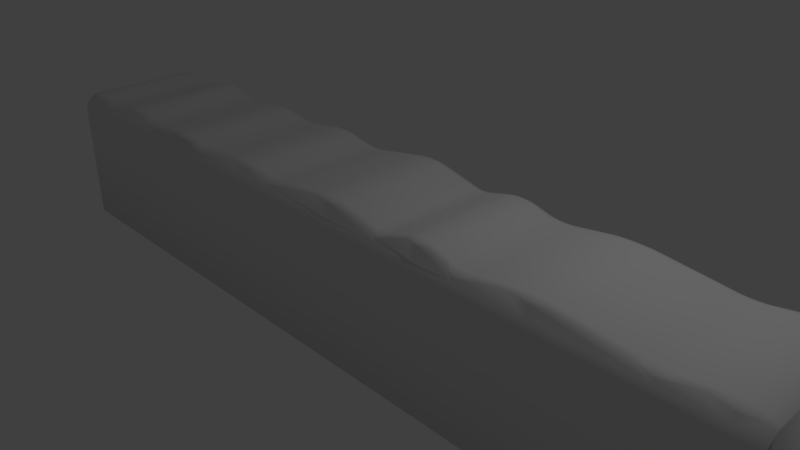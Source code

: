 # Source: Hedge2.blend  (saved by Blender 2.79.0; exported with 4.5.12 LTS)
import bpy
from mathutils import Matrix  # noqa: F401  (used for matrix-valued properties, if any)

bpy.ops.wm.read_factory_settings(use_empty=True)
scene = bpy.context.scene
scene.name = 'Scene'

# ---- collections
col_collection_1 = bpy.data.collections.new('Collection 1'); scene.collection.children.link(col_collection_1)

# ---- materials (node trees are filled in below, after node groups)
mat_material = bpy.data.materials.new('Material')
mat_material.alpha_threshold = 0.0
mat_material.use_transparent_shadow = False
mat_material.roughness = 0.5
mat_material.line_color = (0.0, 0.0, 0.0, 1.0)

# ---- material node trees

# ---- world
world_world = bpy.data.worlds.new('World'); scene.world = world_world
world_world.color = (0.05088, 0.05088, 0.05088)
world_world.use_sun_shadow = False
world_world.sun_shadow_jitter_overblur = 0.0
world_world.cycles.sampling_method = 'MANUAL'

# ---- cameras
cam_camera = bpy.data.cameras.new('Camera')
cam_camera.clip_end = 100.0
cam_camera.lens = 35.0
cam_camera.sensor_width = 32.0
cam_camera.sensor_height = 18.0
cam_camera.ortho_scale = 7.314
cam_camera.dof.focus_distance = 0.0
cam_camera.dof.aperture_fstop = 128.0

# ---- lights
light_lamp = bpy.data.lights.new('Lamp', 'POINT')
light_lamp.transmission_factor = 0.0
light_lamp.cutoff_distance = 30.0
light_lamp.energy = 100.0
light_lamp.shadow_buffer_clip_start = 1.001
light_lamp.shadow_soft_size = 0.1
light_lamp.shadow_maximum_resolution = 0.006
light_lamp.use_absolute_resolution = True

# ---- meshes
me_cube = bpy.data.meshes.new('Cube')
me_cube.from_pydata([(1.0, 1.0, -1.0), (1.0, -1.0, -1.0), (-1.0, -1.0, -1.0), (-1.0, 1.0, -1.0), (1.0, 1.0, 0.7661), (1.0, 0.7661, 1.0), (1.0, 0.9822, 0.8556), (1.0, 0.9315, 0.9315), (1.0, 0.8556, 0.9822), (-1.0, 0.7661, 1.0), (-1.0, 1.0, 0.7661), (-1.0, 0.8556, 0.9822), (-1.0, 0.9315, 0.9315), (-1.0, 0.9822, 0.8556), (1.0, -0.7652, 1.0), (1.0, -1.0, 0.7652), (1.0, -0.8551, 0.9821), (1.0, -0.9312, 0.9312), (1.0, -0.9821, 0.8551), (-1.0, -1.0, 0.7652), (-1.0, -0.7652, 1.0), (-1.0, -0.9821, 0.8551), (-1.0, -0.9312, 0.9312), (-1.0, -0.8551, 0.9821), (0.9456, 1.0, -1.0), (0.9456, -1.0, -1.0), (0.9456, 1.0, 0.7661), (0.9456, 0.9822, 0.8556), (0.9456, 0.9315, 0.9315), (0.9456, -0.9312, 0.9312), (0.9456, -0.9821, 0.8551), (0.9456, -1.0, 0.7652), (0.8169, 1.0, -1.0), (0.8169, -1.0, -1.0), (0.8169, 1.0, 0.7661), (0.8169, 0.9822, 0.8556), (0.8169, 0.9315, 0.9315), (0.8169, -0.9312, 0.9312), (0.8169, -0.9821, 0.8551), (0.8169, -1.0, 0.7652), (0.5749, 1.0, -1.0), (0.5749, -1.0, -1.0), (0.5749, 1.0, 0.7661), (0.5749, 0.9822, 0.8556), (0.5749, 0.9315, 0.9315), (0.5749, -0.9312, 0.9312), (0.5749, -0.9821, 0.8551), (0.5749, -1.0, 0.7652), (0.4078, 1.0, -1.0), (0.4078, -1.0, -1.0), (0.4078, 1.0, 0.7661), (0.4078, 0.9822, 0.8556), (0.4078, 0.9315, 0.9315), (0.4078, -0.9312, 0.9312), (0.4078, -0.9821, 0.8551), (0.4078, -1.0, 0.7652), (0.3095, 1.0, -1.0), (0.3095, -1.0, -1.0), (0.3095, 1.0, 0.7661), (0.3095, 0.9822, 0.8556), (0.3095, 0.9315, 0.9315), (0.3095, -0.9312, 0.9312), (0.3095, -0.9821, 0.8551), (0.3095, -1.0, 0.7652), (0.2029, 1.0, -1.0), (0.2029, -1.0, -1.0), (0.2029, 1.0, 0.7661), (0.2029, 0.9822, 0.8556), (0.2029, 0.9315, 0.9315), (0.2029, -0.9312, 0.9312), (0.2029, -0.9821, 0.8551), (0.2029, -1.0, 0.7652), (0.0542, 1.0, -1.0), (0.0542, -1.0, -1.0), (0.0542, 1.0, 0.7661), (0.0542, 0.9822, 0.8556), (0.0542, 0.9315, 0.9315), (0.0542, -0.9312, 0.9312), (0.0542, -0.9821, 0.8551), (0.0542, -1.0, 0.7652), (-0.1477, 1.0, -1.0), (-0.1477, -1.0, -1.0), (-0.1477, 1.0, 0.7661), (-0.1477, 0.9822, 0.8556), (-0.1477, 0.9315, 0.9315), (-0.1477, -0.9312, 0.9312), (-0.1477, -0.9821, 0.8551), (-0.1477, -1.0, 0.7652), (-0.2598, 1.0, -1.0), (-0.2598, -1.0, -1.0), (-0.2598, 1.0, 0.7661), (-0.2598, 0.9822, 0.8556), (-0.2598, 0.9315, 0.9315), (-0.2598, -0.9312, 0.9312), (-0.2598, -0.9821, 0.8551), (-0.2598, -1.0, 0.7652), (-0.4045, 1.0, -1.0), (-0.4045, -1.0, -1.0), (-0.4045, 1.0, 0.7661), (-0.4045, 0.9822, 0.8556), (-0.4045, 0.9315, 0.9315), (-0.4045, -0.9312, 0.9312), (-0.4045, -0.9821, 0.8551), (-0.4045, -1.0, 0.7652), (-0.502, 1.0, -1.0), (-0.502, -1.0, -1.0), (-0.502, 1.0, 0.7661), (-0.502, 0.9822, 0.8556), (-0.502, 0.9315, 0.9315), (-0.502, -0.9312, 0.9312), (-0.502, -0.9821, 0.8551), (-0.502, -1.0, 0.7652), (-0.6554, 1.0, -1.0), (-0.6554, -1.0, -1.0), (-0.6554, 1.0, 0.7661), (-0.6554, 0.9822, 0.8556), (-0.6554, 0.9315, 0.9315), (-0.6554, -0.9312, 0.9312), (-0.6554, -0.9821, 0.8551), (-0.6554, -1.0, 0.7652), (-0.7463, 1.0, -1.0), (-0.7463, -1.0, -1.0), (-0.7463, 1.0, 0.7661), (-0.7463, 0.9822, 0.8556), (-0.7463, 0.9315, 0.9315), (-0.7463, -0.9312, 0.9312), (-0.7463, -0.9821, 0.8551), (-0.7463, -1.0, 0.7652), (-0.8654, 1.0, -1.0), (-0.8654, -1.0, -1.0), (-0.8654, 1.0, 0.7661), (-0.8654, 0.9822, 0.8556), (-0.8654, 0.9315, 0.9315), (-0.8654, -0.9312, 0.9312), (-0.8654, -0.9821, 0.8551), (-0.8654, -1.0, 0.7652), (-0.9574, 1.0, -1.0), (-0.9574, -1.0, -1.0), (-0.9574, 1.0, 0.7661), (-0.9574, 0.9822, 0.8556), (-0.9574, 0.9315, 0.9315), (-0.9574, -0.9312, 0.9312), (-0.9574, -0.9821, 0.8551), (-0.9574, -1.0, 0.7652), (0.8885, 0.8556, 1.044), (0.9793, 0.8556, 1.027), (0.9456, 0.8883, 1.027), (0.9003, 0.8556, 1.053), (0.9129, 0.8556, 1.059), (0.9259, 0.8556, 1.062), (0.9388, 0.8556, 1.061), (0.951, 0.8556, 1.057), (0.9621, 0.8556, 1.05), (0.9716, 0.8556, 1.04), (0.8885, 0.7661, 1.062), (0.9793, 0.7661, 1.044), (0.9003, 0.7661, 1.071), (0.9129, 0.7661, 1.077), (0.9259, 0.7661, 1.08), (0.9388, 0.7661, 1.079), (0.951, 0.7661, 1.075), (0.9621, 0.7661, 1.068), (0.9716, 0.7661, 1.057), (0.981, -0.7652, 1.038), (0.8853, -0.7652, 1.058), (0.9729, -0.7652, 1.051), (0.9629, -0.7652, 1.062), (0.9512, -0.7652, 1.069), (0.9383, -0.7652, 1.074), (0.9248, -0.7652, 1.075), (0.9111, -0.7652, 1.072), (0.8977, -0.7652, 1.067), (0.981, -0.8551, 1.02), (0.8853, -0.8551, 1.04), (0.9456, -0.8889, 1.02), (0.9729, -0.8551, 1.033), (0.9629, -0.8551, 1.044), (0.9512, -0.8551, 1.051), (0.9383, -0.8551, 1.056), (0.9248, -0.8551, 1.057), (0.9111, -0.8551, 1.055), (0.8977, -0.8551, 1.049), (0.8478, -0.7652, 1.026), (0.7821, -0.7652, 1.021), (0.8386, -0.7652, 1.02), (0.8277, -0.7652, 1.016), (0.8158, -0.7652, 1.014), (0.8036, -0.7652, 1.014), (0.7922, -0.7652, 1.016), (0.7826, 0.8556, 0.9965), (0.8462, 0.8556, 1.003), (0.8169, 0.8908, 0.9548), (0.7925, 0.8556, 0.9919), (0.8037, 0.8556, 0.9895), (0.8154, 0.8556, 0.9895), (0.8269, 0.8556, 0.9919), (0.8374, 0.8556, 0.9965), (0.7826, 0.7661, 1.014), (0.8462, 0.7661, 1.021), (0.7925, 0.7661, 1.01), (0.8037, 0.7661, 1.007), (0.8154, 0.7661, 1.007), (0.8269, 0.7661, 1.01), (0.8374, 0.7661, 1.014), (0.8478, -0.8551, 1.008), (0.7821, -0.8551, 1.003), (0.8169, -0.8887, 0.9597), (0.8386, -0.8551, 1.002), (0.8277, -0.8551, 0.9981), (0.8158, -0.8551, 0.9959), (0.8036, -0.8551, 0.9961), (0.7922, -0.8551, 0.9985), (0.6317, -0.7652, 1.111), (0.5247, -0.7652, 1.102), (0.6153, -0.7652, 1.118), (0.5966, -0.7652, 1.122), (0.5769, -0.7652, 1.122), (0.5574, -0.7652, 1.119), (0.5397, -0.7652, 1.112), (0.5248, 0.8556, 1.084), (0.631, 0.8556, 1.092), (0.5749, 0.8795, 1.066), (0.5396, 0.8556, 1.094), (0.5573, 0.8556, 1.101), (0.5766, 0.8556, 1.104), (0.5962, 0.8556, 1.104), (0.6147, 0.8556, 1.1), (0.5248, 0.7661, 1.102), (0.631, 0.7661, 1.11), (0.5396, 0.7661, 1.112), (0.5573, 0.7661, 1.119), (0.5766, 0.7661, 1.122), (0.5962, 0.7661, 1.122), (0.6147, 0.7661, 1.118), (0.6317, -0.8551, 1.093), (0.5247, -0.8551, 1.084), (0.5749, -0.879, 1.066), (0.6153, -0.8551, 1.1), (0.5966, -0.8551, 1.104), (0.5769, -0.8551, 1.104), (0.5574, -0.8551, 1.101), (0.5397, -0.8551, 1.094), (0.4446, -0.7652, 1.032), (0.385, -0.7652, 1.043), (0.4321, -0.7652, 1.024), (0.4186, -0.7652, 1.021), (0.4054, -0.7652, 1.024), (0.3938, -0.7652, 1.031), (0.3815, 0.8556, 1.023), (0.4446, 0.8556, 1.014), (0.4078, 0.8959, 0.9553), (0.3914, 0.8556, 1.012), (0.404, 0.8556, 1.005), (0.4179, 0.8556, 1.003), (0.4319, 0.8556, 1.006), (0.3815, 0.7661, 1.041), (0.4446, 0.7661, 1.032), (0.3914, 0.7661, 1.03), (0.404, 0.7661, 1.023), (0.4179, 0.7661, 1.021), (0.4319, 0.7661, 1.024), (0.4446, -0.8551, 1.014), (0.385, -0.8551, 1.025), (0.4078, -0.8953, 0.9552), (0.4321, -0.8551, 1.006), (0.4186, -0.8551, 1.004), (0.4054, -0.8551, 1.006), (0.3938, -0.8551, 1.013), (0.3393, -0.7652, 1.129), (0.2778, -0.7652, 1.13), (0.3285, -0.7652, 1.144), (0.3157, -0.7652, 1.152), (0.3021, -0.7652, 1.152), (0.289, -0.7652, 1.145), (0.2731, 0.8556, 1.083), (0.3439, 0.8556, 1.082), (0.3095, 0.8777, 1.076), (0.286, 0.8556, 1.097), (0.3011, 0.8556, 1.104), (0.3167, 0.8556, 1.103), (0.3315, 0.8556, 1.096), (0.2731, 0.7661, 1.101), (0.3439, 0.7661, 1.1), (0.286, 0.7661, 1.114), (0.3011, 0.7661, 1.121), (0.3167, 0.7661, 1.121), (0.3315, 0.7661, 1.114), (0.3393, -0.8551, 1.111), (0.2778, -0.8551, 1.112), (0.3095, -0.8744, 1.107), (0.3285, -0.8551, 1.126), (0.3157, -0.8551, 1.134), (0.3021, -0.8551, 1.134), (0.289, -0.8551, 1.127), (0.2184, -0.7652, 1.027), (0.1825, -0.7652, 1.024), (0.2109, -0.7652, 1.018), (0.2015, -0.7652, 1.015), (0.1915, -0.7652, 1.017), (0.1844, 0.8556, 1.007), (0.2207, 0.8556, 1.008), (0.2029, 0.8814, 0.965), (0.1928, 0.8556, 0.9996), (0.2027, 0.8556, 0.997), (0.2125, 0.8556, 0.9999), (0.1844, 0.7661, 1.025), (0.2207, 0.7661, 1.026), (0.1928, 0.7661, 1.017), (0.2027, 0.7661, 1.015), (0.2125, 0.7661, 1.018), (0.2184, -0.8551, 1.009), (0.1825, -0.8551, 1.006), (0.2029, -0.8808, 0.9649), (0.2109, -0.8551, 1.001), (0.2015, -0.8551, 0.9969), (0.1915, -0.8551, 0.9987), (0.09257, -0.7652, 1.127), (0.009629, -0.7652, 1.134), (0.06741, -0.7652, 1.144), (0.03705, -0.7652, 1.147), (0.01282, 0.8556, 1.142), (0.08896, 0.8556, 1.137), (0.0542, 0.8724, 1.128), (0.03817, 0.8556, 1.157), (0.06604, 0.8556, 1.155), (0.01282, 0.7661, 1.16), (0.08896, 0.7661, 1.154), (0.03817, 0.7661, 1.175), (0.06604, 0.7661, 1.172), (0.09257, -0.8551, 1.109), (0.009629, -0.8551, 1.116), (0.0542, -0.8739, 1.098), (0.06741, -0.8551, 1.126), (0.03705, -0.8551, 1.129), (-0.1187, -0.7652, 1.025), (-0.1761, -0.7652, 1.025), (-0.137, -0.7652, 1.016), (-0.158, -0.7652, 1.016), (-0.1729, 0.8556, 1.011), (-0.1208, 0.8556, 1.009), (-0.1477, 0.8871, 0.9612), (-0.1567, 0.8556, 1.0), (-0.1376, 0.8556, 0.9994), (-0.1729, 0.7661, 1.028), (-0.1208, 0.7661, 1.027), (-0.1567, 0.7661, 1.018), (-0.1376, 0.7661, 1.017), (-0.1187, -0.8551, 1.007), (-0.1761, -0.8551, 1.007), (-0.1477, -0.8865, 0.9611), (-0.137, -0.8551, 0.9978), (-0.158, -0.8551, 0.998), (-0.2228, -0.7652, 1.066), (-0.3005, -0.7652, 1.071), (-0.2401, -0.7652, 1.077), (-0.2609, -0.7652, 1.081), (-0.2821, -0.7652, 1.079), (-0.297, 0.8556, 1.076), (-0.227, 0.8556, 1.072), (-0.2598, 0.875, 1.063), (-0.2803, 0.8556, 1.086), (-0.2611, 0.8556, 1.088), (-0.2424, 0.8556, 1.083), (-0.297, 0.7661, 1.094), (-0.227, 0.7661, 1.089), (-0.2803, 0.7661, 1.103), (-0.2611, 0.7661, 1.106), (-0.2424, 0.7661, 1.101), (-0.2228, -0.8551, 1.049), (-0.3005, -0.8551, 1.053), (-0.2598, -0.8773, 1.037), (-0.2401, -0.8551, 1.059), (-0.2609, -0.8551, 1.064), (-0.2821, -0.8551, 1.062), (-0.3559, -0.7652, 1.033), (-0.4471, -0.7919, 1.038), (-0.3699, -0.7661, 1.026), (-0.3859, -0.7688, 1.022), (-0.4028, -0.773, 1.021), (-0.4193, -0.7786, 1.024), (-0.4345, -0.785, 1.029), (-0.4444, 0.8556, 1.023), (-0.3601, 0.8556, 1.021), (-0.4045, 0.9045, 0.9495), (-0.4326, 0.8556, 1.014), (-0.4185, 0.8556, 1.008), (-0.4032, 0.8556, 1.006), (-0.3876, 0.8556, 1.007), (-0.3729, 0.8556, 1.012), (-0.4444, 0.7661, 1.041), (-0.3601, 0.7661, 1.039), (-0.4326, 0.7661, 1.032), (-0.4185, 0.7661, 1.026), (-0.4032, 0.7661, 1.023), (-0.3876, 0.7661, 1.025), (-0.3729, 0.7661, 1.03), (-0.3559, -0.8551, 1.015), (-0.4471, -0.8818, 1.02), (-0.4045, -0.9039, 0.9495), (-0.3699, -0.856, 1.008), (-0.3859, -0.8586, 1.004), (-0.4028, -0.8629, 1.003), (-0.4193, -0.8684, 1.006), (-0.4345, -0.8749, 1.012), (-0.4766, -0.8104, 1.065), (-0.5348, -0.8144, 1.07), (-0.4864, -0.815, 1.071), (-0.4984, -0.8179, 1.075), (-0.5112, -0.8187, 1.076), (-0.5238, -0.8175, 1.075), (-0.5325, 0.8556, 1.062), (-0.4769, 0.8556, 1.057), (-0.502, 0.8722, 1.049), (-0.5218, 0.8556, 1.067), (-0.5097, 0.8556, 1.069), (-0.4974, 0.8556, 1.068), (-0.4861, 0.8556, 1.064), (-0.5325, 0.7661, 1.08), (-0.4769, 0.7661, 1.074), (-0.5218, 0.7661, 1.085), (-0.5097, 0.7661, 1.087), (-0.4974, 0.7661, 1.086), (-0.4861, 0.7661, 1.081), (-0.4766, -0.9003, 1.047), (-0.5348, -0.9043, 1.052), (-0.503, -0.9208, 1.034), (-0.4864, -0.9048, 1.053), (-0.4984, -0.9077, 1.057), (-0.5112, -0.9086, 1.058), (-0.5238, -0.9074, 1.057), (-0.6057, -0.7854, 1.029), (-0.6947, -0.7652, 1.043), (-0.6199, -0.7802, 1.023), (-0.6358, -0.7753, 1.02), (-0.6524, -0.7711, 1.021), (-0.6684, -0.7679, 1.026), (-0.6829, -0.7659, 1.033), (-0.6857, 0.8556, 1.032), (-0.6073, 0.8556, 1.014), (-0.6554, 0.9041, 0.9498), (-0.6762, 0.8556, 1.02), (-0.6641, 0.8556, 1.011), (-0.6502, 0.8556, 1.006), (-0.6354, 0.8556, 1.005), (-0.6208, 0.8556, 1.007), (-0.6857, 0.7661, 1.05), (-0.6073, 0.7661, 1.031), (-0.6762, 0.7661, 1.038), (-0.6641, 0.7661, 1.029), (-0.6502, 0.7661, 1.024), (-0.6354, 0.7661, 1.022), (-0.6208, 0.7661, 1.025), (-0.6057, -0.8753, 1.011), (-0.6947, -0.8551, 1.026), (-0.6554, -0.9035, 0.9497), (-0.6199, -0.8701, 1.005), (-0.6358, -0.8652, 1.002), (-0.6524, -0.861, 1.003), (-0.6684, -0.8578, 1.008), (-0.6829, -0.8557, 1.015), (-0.7222, -0.7652, 1.074), (-0.7737, -0.7652, 1.077), (-0.7335, -0.7652, 1.082), (-0.7473, -0.7652, 1.086), (-0.7614, -0.7652, 1.084), (-0.7685, 0.8556, 1.104), (-0.7278, 0.8556, 1.102), (-0.7463, 0.8682, 1.099), (-0.7586, 0.8556, 1.113), (-0.7474, 0.8556, 1.115), (-0.7365, 0.8556, 1.111), (-0.7685, 0.7661, 1.122), (-0.7278, 0.7661, 1.12), (-0.7586, 0.7661, 1.131), (-0.7474, 0.7661, 1.133), (-0.7365, 0.7661, 1.129), (-0.7222, -0.8551, 1.056), (-0.7737, -0.8551, 1.059), (-0.7463, -0.8711, 1.051), (-0.7335, -0.8551, 1.064), (-0.7473, -0.8551, 1.068), (-0.7614, -0.8551, 1.066), (-0.8302, -0.7652, 1.03), (-0.9023, -0.7864, 1.025), (-0.8429, -0.7662, 1.022), (-0.858, -0.7692, 1.017), (-0.8739, -0.7739, 1.016), (-0.8892, -0.7798, 1.019), (-0.8971, 0.8556, 1.014), (-0.8369, 0.8556, 1.018), (-0.8654, 0.8937, 0.9568), (-0.8859, 0.8556, 1.006), (-0.873, 0.8556, 1.002), (-0.8597, 0.8556, 1.003), (-0.8472, 0.8556, 1.009), (-0.8971, 0.7661, 1.031), (-0.8369, 0.7661, 1.036), (-0.8859, 0.7661, 1.023), (-0.873, 0.7661, 1.02), (-0.8597, 0.7661, 1.021), (-0.8472, 0.7661, 1.026), (-0.8302, -0.8551, 1.012), (-0.9023, -0.8762, 1.007), (-0.8654, -0.8931, 0.9567), (-0.8429, -0.8561, 1.004), (-0.858, -0.8591, 0.9991), (-0.8739, -0.8638, 0.9981), (-0.8892, -0.8697, 1.001), (-0.932, -0.8034, 1.045), (-0.9744, -0.7971, 1.038), (-0.9471, -0.808, 1.051), (-0.9626, -0.8057, 1.048), (-0.9703, 0.8556, 1.046), (-0.9353, 0.8556, 1.051), (-0.9574, 0.8706, 1.045), (-0.9609, 0.8556, 1.057), (-0.9481, 0.8556, 1.059), (-0.9703, 0.7661, 1.064), (-0.9353, 0.7661, 1.069), (-0.9609, 0.7661, 1.074), (-0.9481, 0.7661, 1.077), (-0.932, -0.8933, 1.028), (-0.9744, -0.887, 1.02), (-0.9576, -0.9144, 1.014), (-0.9471, -0.8978, 1.033), (-0.9626, -0.8955, 1.03)], [], [(136, 137, 2, 3), (2, 19, 21, 22, 23, 20, 9, 11, 12, 13, 10, 3), (495, 518, 508, 483), (137, 143, 19, 2), (138, 10, 13, 139), (139, 13, 12, 140), (132, 140, 514, 513, 488, 490), (488, 513, 518, 495), (138, 136, 3, 10), (483, 508, 521, 502), (503, 502, 521, 523, 141, 133), (141, 22, 21, 142), (142, 21, 19, 143), (0, 4, 6, 7, 8, 5, 14, 16, 17, 18, 15, 1), (18, 30, 31, 15), (17, 29, 30, 18), (4, 0, 24, 26), (6, 27, 28, 7), (4, 26, 27, 6), (1, 15, 31, 25), (164, 182, 204, 173), (0, 1, 25, 24), (30, 38, 39, 31), (29, 37, 38, 30), (16, 172, 174, 29, 17), (26, 24, 32, 34), (8, 145, 155, 5), (5, 155, 163, 14), (27, 35, 36, 28), (26, 34, 35, 27), (25, 31, 39, 33), (14, 163, 172, 16), (24, 25, 33, 32), (38, 46, 47, 39), (37, 45, 46, 38), (174, 173, 204, 206, 37, 29), (154, 198, 182, 164), (34, 32, 40, 42), (144, 190, 198, 154), (28, 36, 191, 190, 144, 146), (35, 43, 44, 36), (34, 42, 43, 35), (33, 39, 47, 41), (32, 33, 41, 40), (46, 54, 55, 47), (45, 53, 54, 46), (206, 205, 234, 236, 45, 37), (197, 228, 212, 183), (42, 40, 48, 50), (189, 220, 228, 197), (36, 44, 221, 220, 189, 191), (43, 51, 52, 44), (42, 50, 51, 43), (41, 47, 55, 49), (40, 41, 49, 48), (54, 62, 63, 55), (53, 61, 62, 54), (236, 235, 261, 263, 53, 45), (227, 256, 242, 213), (50, 48, 56, 58), (219, 249, 256, 227), (44, 52, 250, 249, 219, 221), (51, 59, 60, 52), (50, 58, 59, 51), (49, 55, 63, 57), (48, 49, 57, 56), (62, 70, 71, 63), (61, 69, 70, 62), (263, 262, 287, 289, 61, 53), (255, 282, 268, 243), (58, 56, 64, 66), (248, 275, 282, 255), (52, 60, 276, 275, 248, 250), (59, 67, 68, 60), (58, 66, 67, 59), (57, 63, 71, 65), (56, 57, 65, 64), (70, 78, 79, 71), (69, 77, 78, 70), (289, 288, 310, 312, 69, 61), (281, 306, 294, 269), (66, 64, 72, 74), (274, 300, 306, 281), (60, 68, 301, 300, 274, 276), (67, 75, 76, 68), (66, 74, 75, 67), (65, 71, 79, 73), (64, 65, 73, 72), (78, 86, 87, 79), (77, 85, 86, 78), (312, 311, 329, 331, 77, 69), (305, 326, 316, 295), (74, 72, 80, 82), (299, 321, 326, 305), (68, 76, 322, 321, 299, 301), (75, 83, 84, 76), (74, 82, 83, 75), (73, 79, 87, 81), (72, 73, 81, 80), (86, 94, 95, 87), (85, 93, 94, 86), (331, 330, 347, 349, 85, 77), (325, 344, 334, 317), (82, 80, 88, 90), (320, 339, 344, 325), (76, 84, 340, 339, 320, 322), (83, 91, 92, 84), (82, 90, 91, 83), (81, 87, 95, 89), (80, 81, 89, 88), (94, 102, 103, 95), (93, 101, 102, 94), (349, 348, 368, 370, 93, 85), (343, 364, 352, 335), (90, 88, 96, 98), (338, 358, 364, 343), (84, 92, 359, 358, 338, 340), (91, 99, 100, 92), (90, 98, 99, 91), (89, 95, 103, 97), (88, 89, 97, 96), (102, 110, 111, 103), (101, 109, 110, 102), (370, 369, 396, 398, 101, 93), (363, 390, 374, 353), (98, 96, 104, 106), (357, 382, 390, 363), (92, 100, 383, 382, 357, 359), (99, 107, 108, 100), (98, 106, 107, 99), (97, 103, 111, 105), (96, 97, 105, 104), (110, 118, 119, 111), (109, 117, 118, 110), (398, 397, 423, 425, 109, 101), (389, 418, 404, 375), (106, 104, 112, 114), (381, 411, 418, 389), (100, 108, 412, 411, 381, 383), (107, 115, 116, 108), (106, 114, 115, 107), (105, 111, 119, 113), (140, 12, 11, 512, 514), (104, 105, 113, 112), (118, 126, 127, 119), (117, 125, 126, 118), (425, 424, 452, 454, 117, 109), (417, 446, 430, 405), (114, 112, 120, 122), (410, 438, 446, 417), (108, 116, 439, 438, 410, 412), (115, 123, 124, 116), (114, 122, 123, 115), (113, 119, 127, 121), (112, 113, 121, 120), (126, 134, 135, 127), (125, 133, 134, 126), (454, 453, 476, 478, 125, 117), (445, 472, 460, 431), (122, 120, 128, 130), (437, 466, 472, 445), (116, 124, 467, 466, 437, 439), (123, 131, 132, 124), (122, 130, 131, 123), (121, 127, 135, 129), (512, 11, 9, 517), (120, 121, 129, 128), (134, 142, 143, 135), (133, 141, 142, 134), (478, 477, 501, 503, 133, 125), (471, 496, 482, 461), (130, 128, 136, 138), (465, 489, 496, 471), (124, 132, 490, 489, 465, 467), (131, 139, 140, 132), (130, 138, 139, 131), (129, 135, 143, 137), (523, 522, 23, 22, 141), (128, 129, 137, 136), (144, 147, 146), (147, 148, 146), (148, 149, 146), (149, 150, 146), (150, 151, 146), (151, 152, 146), (152, 153, 146), (153, 145, 146), (172, 175, 174), (175, 176, 174), (176, 177, 174), (177, 178, 174), (178, 179, 174), (179, 180, 174), (180, 181, 174), (181, 173, 174), (164, 173, 181, 171), (171, 181, 180, 170), (170, 180, 179, 169), (169, 179, 178, 168), (168, 178, 177, 167), (167, 177, 176, 166), (166, 176, 175, 165), (165, 175, 172, 163), (144, 154, 156, 147), (147, 156, 157, 148), (148, 157, 158, 149), (149, 158, 159, 150), (150, 159, 160, 151), (151, 160, 161, 152), (152, 161, 162, 153), (153, 162, 155, 145), (154, 164, 171, 156), (156, 171, 170, 157), (157, 170, 169, 158), (158, 169, 168, 159), (159, 168, 167, 160), (160, 167, 166, 161), (161, 166, 165, 162), (162, 165, 163, 155), (7, 28, 146, 145, 8), (189, 192, 191), (192, 193, 191), (193, 194, 191), (194, 195, 191), (195, 196, 191), (196, 190, 191), (204, 207, 206), (207, 208, 206), (208, 209, 206), (209, 210, 206), (210, 211, 206), (211, 205, 206), (183, 205, 211, 188), (188, 211, 210, 187), (187, 210, 209, 186), (186, 209, 208, 185), (185, 208, 207, 184), (184, 207, 204, 182), (189, 197, 199, 192), (192, 199, 200, 193), (193, 200, 201, 194), (194, 201, 202, 195), (195, 202, 203, 196), (196, 203, 198, 190), (197, 183, 188, 199), (199, 188, 187, 200), (200, 187, 186, 201), (201, 186, 185, 202), (202, 185, 184, 203), (203, 184, 182, 198), (213, 242, 261, 235), (219, 222, 221), (222, 223, 221), (223, 224, 221), (224, 225, 221), (225, 226, 221), (226, 220, 221), (234, 237, 236), (237, 238, 236), (238, 239, 236), (239, 240, 236), (240, 241, 236), (241, 235, 236), (213, 235, 241, 218), (218, 241, 240, 217), (217, 240, 239, 216), (216, 239, 238, 215), (215, 238, 237, 214), (214, 237, 234, 212), (219, 227, 229, 222), (222, 229, 230, 223), (223, 230, 231, 224), (224, 231, 232, 225), (225, 232, 233, 226), (226, 233, 228, 220), (227, 213, 218, 229), (229, 218, 217, 230), (230, 217, 216, 231), (231, 216, 215, 232), (232, 215, 214, 233), (233, 214, 212, 228), (183, 212, 234, 205), (248, 251, 250), (251, 252, 250), (252, 253, 250), (253, 254, 250), (254, 249, 250), (261, 264, 263), (264, 265, 263), (265, 266, 263), (266, 267, 263), (267, 262, 263), (243, 262, 267, 247), (247, 267, 266, 246), (246, 266, 265, 245), (245, 265, 264, 244), (244, 264, 261, 242), (248, 255, 257, 251), (251, 257, 258, 252), (252, 258, 259, 253), (253, 259, 260, 254), (254, 260, 256, 249), (255, 243, 247, 257), (257, 247, 246, 258), (258, 246, 245, 259), (259, 245, 244, 260), (260, 244, 242, 256), (269, 294, 310, 288), (274, 277, 276), (277, 278, 276), (278, 279, 276), (279, 280, 276), (280, 275, 276), (287, 290, 289), (290, 291, 289), (291, 292, 289), (292, 293, 289), (293, 288, 289), (269, 288, 293, 273), (273, 293, 292, 272), (272, 292, 291, 271), (271, 291, 290, 270), (270, 290, 287, 268), (274, 281, 283, 277), (277, 283, 284, 278), (278, 284, 285, 279), (279, 285, 286, 280), (280, 286, 282, 275), (281, 269, 273, 283), (283, 273, 272, 284), (284, 272, 271, 285), (285, 271, 270, 286), (286, 270, 268, 282), (243, 268, 287, 262), (299, 302, 301), (302, 303, 301), (303, 304, 301), (304, 300, 301), (310, 313, 312), (313, 314, 312), (314, 315, 312), (315, 311, 312), (295, 311, 315, 298), (298, 315, 314, 297), (297, 314, 313, 296), (296, 313, 310, 294), (299, 305, 307, 302), (302, 307, 308, 303), (303, 308, 309, 304), (304, 309, 306, 300), (305, 295, 298, 307), (307, 298, 297, 308), (308, 297, 296, 309), (309, 296, 294, 306), (317, 334, 347, 330), (320, 323, 322), (323, 324, 322), (324, 321, 322), (329, 332, 331), (332, 333, 331), (333, 330, 331), (317, 330, 333, 319), (319, 333, 332, 318), (318, 332, 329, 316), (320, 325, 327, 323), (323, 327, 328, 324), (324, 328, 326, 321), (325, 317, 319, 327), (327, 319, 318, 328), (328, 318, 316, 326), (295, 316, 329, 311), (338, 341, 340), (341, 342, 340), (342, 339, 340), (347, 350, 349), (350, 351, 349), (351, 348, 349), (335, 348, 351, 337), (337, 351, 350, 336), (336, 350, 347, 334), (338, 343, 345, 341), (341, 345, 346, 342), (342, 346, 344, 339), (343, 335, 337, 345), (345, 337, 336, 346), (346, 336, 334, 344), (353, 374, 396, 369), (357, 360, 359), (360, 361, 359), (361, 362, 359), (362, 358, 359), (368, 371, 370), (371, 372, 370), (372, 373, 370), (373, 369, 370), (353, 369, 373, 356), (356, 373, 372, 355), (355, 372, 371, 354), (354, 371, 368, 352), (357, 363, 365, 360), (360, 365, 366, 361), (361, 366, 367, 362), (362, 367, 364, 358), (363, 353, 356, 365), (365, 356, 355, 366), (366, 355, 354, 367), (367, 354, 352, 364), (335, 352, 368, 348), (381, 384, 383), (384, 385, 383), (385, 386, 383), (386, 387, 383), (387, 388, 383), (388, 382, 383), (396, 399, 398), (399, 400, 398), (400, 401, 398), (401, 402, 398), (402, 403, 398), (403, 397, 398), (375, 397, 403, 380), (380, 403, 402, 379), (379, 402, 401, 378), (378, 401, 400, 377), (377, 400, 399, 376), (376, 399, 396, 374), (381, 389, 391, 384), (384, 391, 392, 385), (385, 392, 393, 386), (386, 393, 394, 387), (387, 394, 395, 388), (388, 395, 390, 382), (389, 375, 380, 391), (391, 380, 379, 392), (392, 379, 378, 393), (393, 378, 377, 394), (394, 377, 376, 395), (395, 376, 374, 390), (405, 430, 452, 424), (410, 413, 412), (413, 414, 412), (414, 415, 412), (415, 416, 412), (416, 411, 412), (423, 426, 425), (426, 427, 425), (427, 428, 425), (428, 429, 425), (429, 424, 425), (405, 424, 429, 409), (409, 429, 428, 408), (408, 428, 427, 407), (407, 427, 426, 406), (406, 426, 423, 404), (410, 417, 419, 413), (413, 419, 420, 414), (414, 420, 421, 415), (415, 421, 422, 416), (416, 422, 418, 411), (417, 405, 409, 419), (419, 409, 408, 420), (420, 408, 407, 421), (421, 407, 406, 422), (422, 406, 404, 418), (375, 404, 423, 397), (437, 440, 439), (440, 441, 439), (441, 442, 439), (442, 443, 439), (443, 444, 439), (444, 438, 439), (452, 455, 454), (455, 456, 454), (456, 457, 454), (457, 458, 454), (458, 459, 454), (459, 453, 454), (431, 453, 459, 436), (436, 459, 458, 435), (435, 458, 457, 434), (434, 457, 456, 433), (433, 456, 455, 432), (432, 455, 452, 430), (437, 445, 447, 440), (440, 447, 448, 441), (441, 448, 449, 442), (442, 449, 450, 443), (443, 450, 451, 444), (444, 451, 446, 438), (445, 431, 436, 447), (447, 436, 435, 448), (448, 435, 434, 449), (449, 434, 433, 450), (450, 433, 432, 451), (451, 432, 430, 446), (461, 482, 501, 477), (465, 468, 467), (468, 469, 467), (469, 470, 467), (470, 466, 467), (476, 479, 478), (479, 480, 478), (480, 481, 478), (481, 477, 478), (461, 477, 481, 464), (464, 481, 480, 463), (463, 480, 479, 462), (462, 479, 476, 460), (465, 471, 473, 468), (468, 473, 474, 469), (469, 474, 475, 470), (470, 475, 472, 466), (471, 461, 464, 473), (473, 464, 463, 474), (474, 463, 462, 475), (475, 462, 460, 472), (431, 460, 476, 453), (488, 491, 490), (491, 492, 490), (492, 493, 490), (493, 494, 490), (494, 489, 490), (501, 504, 503), (504, 505, 503), (505, 506, 503), (506, 507, 503), (507, 502, 503), (483, 502, 507, 487), (487, 507, 506, 486), (486, 506, 505, 485), (485, 505, 504, 484), (484, 504, 501, 482), (488, 495, 497, 491), (491, 497, 498, 492), (492, 498, 499, 493), (493, 499, 500, 494), (494, 500, 496, 489), (495, 483, 487, 497), (497, 487, 486, 498), (498, 486, 485, 499), (499, 485, 484, 500), (500, 484, 482, 496), (517, 9, 20, 509), (512, 515, 514), (515, 516, 514), (516, 513, 514), (521, 524, 523), (524, 525, 523), (525, 522, 523), (509, 522, 525, 511), (511, 525, 524, 510), (510, 524, 521, 508), (512, 517, 519, 515), (515, 519, 520, 516), (516, 520, 518, 513), (517, 509, 511, 519), (519, 511, 510, 520), (520, 510, 508, 518), (509, 20, 23, 522)])
me_cube.polygons.foreach_set('use_smooth', [True] * 559)
_uv = me_cube.uv_layers.new(name='UVMap')
_uv.uv.foreach_set('vector', [0.3389, 0.6927, 0.6779, 0.6927, 0.6779, 0.7, 0.3389, 0.7, 0.3242, 0.7074, 0.05169, 0.7051, 0.03782, 0.7019, 0.02606, 0.6932, 0.0182, 0.6801, 0.01545, 0.6648, 0.01545, 0.4043, 0.01819, 0.3891, 0.02602, 0.3763, 0.03773, 0.3677, 0.05155, 0.3648, 0.3242, 0.3672, 0.9844, 0.2829, 0.9758, 0.2832, 0.973, 0.01608, 0.9784, 0.01884, 0.3462, 8.333e-05, 0.3462, 0.293, 0.3389, 0.293, 0.339, 8.515e-05, 0.3317, 0.2948, 0.3389, 0.2948, 0.3389, 0.3104, 0.3317, 0.3104, 0.3317, 0.3104, 0.3389, 0.3104, 0.3389, 0.3247, 0.3317, 0.3247, 0.3161, 0.3247, 0.3317, 0.3247, 0.3317, 0.3457, 0.328, 0.3472, 0.3215, 0.3409, 0.3161, 0.3302, 0.9875, 0.2981, 0.9789, 0.2983, 0.9758, 0.2832, 0.9844, 0.2829, 0.3317, 0.2948, 0.3317, 9.128e-07, 0.3389, 0.0, 0.3389, 0.2948, 0.9784, 0.01884, 0.973, 0.01608, 0.9753, 0.0007218, 0.9807, 0.003487, 0.3618, 0.3288, 0.3555, 0.3379, 0.3505, 0.3406, 0.3461, 0.3375, 0.3462, 0.3232, 0.3618, 0.3232, 0.3462, 0.3232, 0.339, 0.3232, 0.3389, 0.3086, 0.3462, 0.3086, 0.3462, 0.3086, 0.3389, 0.3086, 0.3389, 0.293, 0.3462, 0.293, 0.6779, 0.3596, 0.9467, 0.3596, 0.9603, 0.3627, 0.9719, 0.3713, 0.9796, 0.3842, 0.9823, 0.3994, 0.9824, 0.66, 0.9797, 0.6753, 0.9719, 0.6882, 0.9603, 0.6969, 0.9466, 0.7, 0.6779, 0.7, 0.6779, 0.3085, 0.6686, 0.3085, 0.6686, 0.2929, 0.6779, 0.2929, 0.6779, 0.3231, 0.6687, 0.3231, 0.6686, 0.3085, 0.6779, 0.3085, 0.0, 0.2949, 2.238e-05, 4.233e-05, 0.009234, 4.12e-05, 0.009212, 0.2949, 1.959e-06, 0.3104, 0.009214, 0.3104, 0.009222, 0.3247, 9.757e-06, 0.3247, 0.0, 0.2949, 0.009212, 0.2949, 0.009214, 0.3104, 1.959e-06, 0.3104, 0.6779, 0.0, 0.6779, 0.2929, 0.6686, 0.2929, 0.6687, 2.312e-06, 0.4092, 0.9821, 0.4167, 0.9819, 0.4198, 0.9971, 0.4123, 0.9974, 0.3389, 0.3596, 0.6779, 0.3596, 0.6779, 0.3689, 0.3389, 0.3689, 0.6686, 0.3085, 0.6468, 0.3085, 0.6468, 0.293, 0.6686, 0.2929, 0.6687, 0.3231, 0.6468, 0.3231, 0.6468, 0.3085, 0.6686, 0.3085, 0.6779, 0.3344, 0.6747, 0.3408, 0.6687, 0.3395, 0.6687, 0.3231, 0.6779, 0.3231, 0.009212, 0.2949, 0.009234, 4.12e-05, 0.03105, 3.846e-05, 0.03103, 0.2949, 0.9796, 0.3842, 0.9879, 0.3842, 0.9906, 0.3994, 0.9823, 0.3994, 0.9823, 0.3994, 0.9906, 0.3994, 0.9896, 0.66, 0.9824, 0.66, 0.009214, 0.3104, 0.03103, 0.3104, 0.03104, 0.3247, 0.009222, 0.3247, 0.009212, 0.2949, 0.03103, 0.2949, 0.03103, 0.3104, 0.009214, 0.3104, 0.6687, 2.312e-06, 0.6686, 0.2929, 0.6468, 0.293, 0.6469, 7.81e-06, 0.9824, 0.66, 0.9896, 0.66, 0.9869, 0.6753, 0.9797, 0.6753, 0.3389, 0.3689, 0.6779, 0.3689, 0.6779, 0.3908, 0.3389, 0.3908, 0.6468, 0.3085, 0.6058, 0.3085, 0.6058, 0.293, 0.6468, 0.293, 0.6468, 0.3231, 0.6058, 0.3231, 0.6058, 0.3085, 0.6468, 0.3085, 0.6687, 0.3395, 0.6584, 0.3441, 0.6521, 0.3388, 0.6468, 0.3294, 0.6468, 0.3231, 0.6687, 0.3231, 0.403, 0.7217, 0.4122, 0.7214, 0.4167, 0.9819, 0.4092, 0.9821, 0.03103, 0.2949, 0.03105, 3.846e-05, 0.07206, 3.335e-05, 0.07204, 0.2949, 0.4054, 0.7064, 0.4146, 0.7061, 0.4122, 0.7214, 0.403, 0.7217, 0.009222, 0.3247, 0.03104, 0.3247, 0.03105, 0.33, 0.02609, 0.3392, 0.01892, 0.346, 0.009228, 0.3421, 0.03103, 0.3104, 0.07204, 0.3104, 0.07205, 0.3247, 0.03104, 0.3247, 0.03103, 0.2949, 0.07204, 0.2949, 0.07204, 0.3104, 0.03103, 0.3104, 0.6469, 7.81e-06, 0.6468, 0.293, 0.6058, 0.293, 0.6058, 1.811e-05, 0.3389, 0.3908, 0.6779, 0.3908, 0.6779, 0.432, 0.3389, 0.432, 0.6058, 0.3085, 0.5775, 0.3086, 0.5775, 0.293, 0.6058, 0.293, 0.6058, 0.3231, 0.5775, 0.3231, 0.5775, 0.3086, 0.6058, 0.3085, 0.6468, 0.3294, 0.641, 0.3379, 0.6155, 0.3528, 0.6058, 0.3474, 0.6058, 0.3231, 0.6468, 0.3231, 0.8306, 0.2759, 0.8048, 0.2759, 0.8055, 0.0153, 0.8304, 0.01537, 0.07204, 0.2949, 0.07206, 3.335e-05, 0.1004, 2.982e-05, 0.1003, 0.2949, 0.8332, 0.2912, 0.8074, 0.2911, 0.8048, 0.2759, 0.8306, 0.2759, 0.03104, 0.3247, 0.07205, 0.3247, 0.07206, 0.3489, 0.06255, 0.354, 0.03687, 0.3381, 0.03105, 0.33, 0.07204, 0.3104, 0.1003, 0.3104, 0.1004, 0.3247, 0.07205, 0.3247, 0.07204, 0.2949, 0.1003, 0.2949, 0.1003, 0.3104, 0.07204, 0.3104, 0.6058, 1.811e-05, 0.6058, 0.293, 0.5775, 0.293, 0.5775, 2.523e-05, 0.3389, 0.432, 0.6779, 0.432, 0.6779, 0.4604, 0.3389, 0.4604, 0.5775, 0.3086, 0.5608, 0.3086, 0.5608, 0.293, 0.5775, 0.293, 0.5775, 0.3231, 0.5609, 0.3231, 0.5608, 0.3086, 0.5775, 0.3086, 0.6058, 0.3474, 0.5973, 0.3513, 0.5838, 0.3397, 0.5775, 0.3284, 0.5775, 0.3231, 0.6058, 0.3231, 0.3749, 0.7154, 0.3912, 0.7152, 0.3913, 0.9757, 0.375, 0.9759, 0.1003, 0.2949, 0.1004, 2.982e-05, 0.117, 2.773e-05, 0.117, 0.2949, 0.3776, 0.7002, 0.394, 0.7, 0.3912, 0.7152, 0.3749, 0.7154, 0.07205, 0.3247, 0.1004, 0.3247, 0.1004, 0.3299, 0.09415, 0.341, 0.08055, 0.3527, 0.07206, 0.3489, 0.1003, 0.3104, 0.117, 0.3104, 0.117, 0.3247, 0.1004, 0.3247, 0.1003, 0.2949, 0.117, 0.2949, 0.117, 0.3104, 0.1003, 0.3104, 0.5775, 2.523e-05, 0.5775, 0.293, 0.5608, 0.293, 0.5609, 2.941e-05, 0.3389, 0.4604, 0.6779, 0.4604, 0.6779, 0.4771, 0.3389, 0.4771, 0.5608, 0.3086, 0.5428, 0.3086, 0.5428, 0.293, 0.5608, 0.293, 0.5609, 0.3231, 0.5428, 0.3231, 0.5428, 0.3086, 0.5608, 0.3086, 0.5775, 0.3284, 0.5737, 0.3416, 0.5659, 0.3559, 0.5609, 0.3545, 0.5609, 0.3231, 0.5775, 0.3231, 0.7445, 0.2827, 0.7328, 0.2827, 0.7279, 0.02214, 0.7444, 0.02214, 0.117, 0.2949, 0.117, 2.773e-05, 0.1351, 2.546e-05, 0.1351, 0.2949, 0.7472, 0.2979, 0.7355, 0.2979, 0.7328, 0.2827, 0.7445, 0.2827, 0.1004, 0.3247, 0.117, 0.3247, 0.117, 0.3506, 0.1112, 0.3523, 0.1048, 0.3425, 0.1004, 0.3299, 0.117, 0.3104, 0.1351, 0.3104, 0.1351, 0.3247, 0.117, 0.3247, 0.117, 0.2949, 0.1351, 0.2949, 0.1351, 0.3104, 0.117, 0.3104, 0.5609, 2.941e-05, 0.5608, 0.293, 0.5428, 0.293, 0.5428, 3.394e-05, 0.3389, 0.4771, 0.6779, 0.4771, 0.6779, 0.4953, 0.3389, 0.4953, 0.5428, 0.3086, 0.5176, 0.3086, 0.5176, 0.293, 0.5428, 0.293, 0.5428, 0.3231, 0.5176, 0.3231, 0.5176, 0.3086, 0.5428, 0.3086, 0.5609, 0.3545, 0.5555, 0.356, 0.5454, 0.3389, 0.5428, 0.3306, 0.5428, 0.3231, 0.5609, 0.3231, 0.8467, 0.01963, 0.862, 0.01958, 0.8619, 0.2801, 0.8418, 0.2801, 0.1351, 0.2949, 0.1351, 2.546e-05, 0.1603, 2.233e-05, 0.1603, 0.2949, 0.8494, 0.004428, 0.8647, 0.004375, 0.862, 0.01958, 0.8467, 0.01963, 0.117, 0.3247, 0.1351, 0.3247, 0.1351, 0.332, 0.1321, 0.34, 0.1232, 0.3525, 0.117, 0.3506, 0.1351, 0.3104, 0.1603, 0.3104, 0.1603, 0.3247, 0.1351, 0.3247, 0.1351, 0.2949, 0.1603, 0.2949, 0.1603, 0.3104, 0.1351, 0.3104, 0.5428, 3.394e-05, 0.5428, 0.293, 0.5176, 0.293, 0.5176, 4.026e-05, 0.3389, 0.4953, 0.6779, 0.4953, 0.6779, 0.5206, 0.3389, 0.5206, 0.5176, 0.3086, 0.4834, 0.3086, 0.4834, 0.293, 0.5176, 0.293, 0.5176, 0.3231, 0.4834, 0.3231, 0.4834, 0.3086, 0.5176, 0.3086, 0.5428, 0.3306, 0.5394, 0.3383, 0.5241, 0.3555, 0.5176, 0.353, 0.5176, 0.3231, 0.5428, 0.3231, 0.7115, 0.2763, 0.6847, 0.2758, 0.6935, 0.01536, 0.716, 0.01574, 0.1603, 0.2949, 0.1603, 2.233e-05, 0.1945, 1.807e-05, 0.1945, 0.2949, 0.714, 0.2915, 0.6872, 0.2911, 0.6847, 0.2758, 0.7115, 0.2763, 0.1351, 0.3247, 0.1603, 0.3247, 0.1603, 0.3595, 0.1544, 0.3615, 0.1382, 0.3399, 0.1351, 0.332, 0.1603, 0.3104, 0.1945, 0.3104, 0.1945, 0.3247, 0.1603, 0.3247, 0.1603, 0.2949, 0.1945, 0.2949, 0.1945, 0.3104, 0.1603, 0.3104, 0.5176, 4.026e-05, 0.5176, 0.293, 0.4834, 0.293, 0.4834, 4.887e-05, 0.3389, 0.5206, 0.6779, 0.5206, 0.6779, 0.5549, 0.3389, 0.5549, 0.4834, 0.3086, 0.4644, 0.3086, 0.4644, 0.293, 0.4834, 0.293, 0.4834, 0.3231, 0.4644, 0.3231, 0.4644, 0.3086, 0.4834, 0.3086, 0.5176, 0.353, 0.5101, 0.3566, 0.4883, 0.3385, 0.4834, 0.3298, 0.4834, 0.3231, 0.5176, 0.3231, 0.7635, 0.01543, 0.7934, 0.01523, 0.7934, 0.2758, 0.7677, 0.276, 0.1945, 0.2949, 0.1945, 1.807e-05, 0.2135, 1.568e-05, 0.2135, 0.2949, 0.7663, 0.0002292, 0.7962, 3.488e-05, 0.7934, 0.01523, 0.7635, 0.01543, 0.1603, 0.3247, 0.1945, 0.3247, 0.1945, 0.3311, 0.1899, 0.3402, 0.1673, 0.3624, 0.1603, 0.3595, 0.1945, 0.3104, 0.2135, 0.3104, 0.2135, 0.3247, 0.1945, 0.3247, 0.1945, 0.2949, 0.2135, 0.2949, 0.2135, 0.3104, 0.1945, 0.3104, 0.4834, 4.887e-05, 0.4834, 0.293, 0.4644, 0.293, 0.4644, 5.365e-05, 0.3389, 0.5549, 0.6779, 0.5549, 0.6779, 0.574, 0.3389, 0.574, 0.4644, 0.3086, 0.4398, 0.3086, 0.4398, 0.293, 0.4644, 0.293, 0.4644, 0.3231, 0.4399, 0.3231, 0.4398, 0.3086, 0.4644, 0.3086, 0.4834, 0.3298, 0.4786, 0.3386, 0.4707, 0.3455, 0.4644, 0.3428, 0.4644, 0.3231, 0.4834, 0.3231, 0.4423, 0.9758, 0.429, 0.9758, 0.4326, 0.7153, 0.4423, 0.7153, 0.2135, 0.2949, 0.2135, 1.568e-05, 0.238, 1.26e-05, 0.238, 0.2949, 0.4451, 0.991, 0.4318, 0.9911, 0.429, 0.9758, 0.4423, 0.9758, 0.1945, 0.3247, 0.2135, 0.3247, 0.2135, 0.3486, 0.2079, 0.3506, 0.1988, 0.3404, 0.1945, 0.3311, 0.2135, 0.3104, 0.238, 0.3104, 0.238, 0.3247, 0.2135, 0.3247, 0.2135, 0.2949, 0.238, 0.2949, 0.238, 0.3104, 0.2135, 0.3104, 0.4644, 5.365e-05, 0.4644, 0.293, 0.4398, 0.293, 0.4399, 5.98e-05, 0.3389, 0.574, 0.6779, 0.574, 0.6779, 0.5986, 0.3389, 0.5986, 0.4398, 0.3086, 0.4233, 0.3086, 0.4233, 0.293, 0.4398, 0.293, 0.4399, 0.3231, 0.4233, 0.3231, 0.4233, 0.3086, 0.4398, 0.3086, 0.4644, 0.3428, 0.4575, 0.3463, 0.4481, 0.34, 0.4399, 0.3272, 0.4399, 0.3231, 0.4644, 0.3231, 0.4538, 0.7154, 0.4667, 0.7153, 0.4681, 0.9758, 0.4584, 0.976, 0.238, 0.2949, 0.238, 1.26e-05, 0.2545, 1.057e-05, 0.2545, 0.2949, 0.4565, 0.7002, 0.4694, 0.7001, 0.4667, 0.7153, 0.4538, 0.7154, 0.2135, 0.3247, 0.238, 0.3247, 0.238, 0.3286, 0.2305, 0.3422, 0.2198, 0.3513, 0.2135, 0.3486, 0.238, 0.3104, 0.2545, 0.3104, 0.2545, 0.3247, 0.238, 0.3247, 0.238, 0.2949, 0.2545, 0.2949, 0.2545, 0.3104, 0.238, 0.3104, 0.4399, 5.98e-05, 0.4398, 0.293, 0.4233, 0.293, 0.4234, 6.394e-05, 0.3389, 0.5986, 0.6779, 0.5986, 0.6779, 0.6152, 0.3389, 0.6152, 0.4233, 0.3086, 0.3973, 0.3086, 0.3973, 0.293, 0.4233, 0.293, 0.4233, 0.3231, 0.3974, 0.3232, 0.3973, 0.3086, 0.4233, 0.3086, 0.4399, 0.3272, 0.4326, 0.3398, 0.4276, 0.3435, 0.4232, 0.3406, 0.4233, 0.3231, 0.4399, 0.3231, 0.9541, 0.285, 0.9466, 0.285, 0.9482, 0.0167, 0.9544, 0.01984, 0.2545, 0.2949, 0.2545, 1.057e-05, 0.2805, 7.302e-06, 0.2805, 0.2948, 0.9569, 0.3002, 0.9494, 0.3002, 0.9466, 0.285, 0.9541, 0.285, 0.238, 0.3247, 0.2545, 0.3247, 0.2545, 0.3463, 0.2503, 0.3481, 0.2448, 0.3425, 0.238, 0.3286, 0.2545, 0.3104, 0.2805, 0.3104, 0.2805, 0.3247, 0.2545, 0.3247, 0.2545, 0.2949, 0.2805, 0.2948, 0.2805, 0.3104, 0.2545, 0.3104, 0.4234, 6.394e-05, 0.4233, 0.293, 0.3973, 0.293, 0.3974, 7.047e-05, 0.3317, 0.3247, 0.3389, 0.3247, 0.3389, 0.3357, 0.3339, 0.3463, 0.3317, 0.3457, 0.3389, 0.6152, 0.6779, 0.6152, 0.6779, 0.6413, 0.3389, 0.6413, 0.3973, 0.3086, 0.3819, 0.3086, 0.3819, 0.293, 0.3973, 0.293, 0.3974, 0.3232, 0.3819, 0.3232, 0.3819, 0.3086, 0.3973, 0.3086, 0.4232, 0.3406, 0.4178, 0.3443, 0.4058, 0.3385, 0.3974, 0.3273, 0.3974, 0.3232, 0.4233, 0.3231, 0.3487, 0.7151, 0.3615, 0.7154, 0.3531, 0.9792, 0.3416, 0.9839, 0.2805, 0.2948, 0.2805, 7.302e-06, 0.2959, 5.355e-06, 0.2959, 0.2948, 0.3519, 0.7, 0.3647, 0.7003, 0.3615, 0.7154, 0.3487, 0.7151, 0.2545, 0.3247, 0.2805, 0.3247, 0.2805, 0.3287, 0.2724, 0.3409, 0.2597, 0.3491, 0.2545, 0.3463, 0.2805, 0.3104, 0.2959, 0.3104, 0.2959, 0.3247, 0.2805, 0.3247, 0.2805, 0.2948, 0.2959, 0.2948, 0.2959, 0.3104, 0.2805, 0.3104, 0.3974, 7.047e-05, 0.3973, 0.293, 0.3819, 0.293, 0.382, 7.436e-05, 0.3389, 0.6413, 0.6779, 0.6413, 0.6779, 0.6568, 0.3389, 0.6568, 0.3819, 0.3086, 0.3617, 0.3086, 0.3617, 0.293, 0.3819, 0.293, 0.3819, 0.3232, 0.3618, 0.3232, 0.3617, 0.3086, 0.3819, 0.3086, 0.3974, 0.3273, 0.3907, 0.3417, 0.386, 0.3467, 0.382, 0.3452, 0.3819, 0.3232, 0.3974, 0.3232, 0.8898, 0.2841, 0.8761, 0.2841, 0.8835, 0.02354, 0.8901, 0.02354, 0.2959, 0.2948, 0.2959, 5.355e-06, 0.3161, 2.84e-06, 0.3161, 0.2948, 0.8925, 0.2993, 0.8788, 0.2993, 0.8761, 0.2841, 0.8898, 0.2841, 0.2805, 0.3247, 0.2959, 0.3247, 0.2959, 0.3548, 0.2928, 0.3556, 0.2857, 0.344, 0.2805, 0.3287, 0.2959, 0.3104, 0.3161, 0.3104, 0.3161, 0.3247, 0.2959, 0.3247, 0.2959, 0.2948, 0.3161, 0.2948, 0.3161, 0.3104, 0.2959, 0.3104, 0.382, 7.436e-05, 0.3819, 0.293, 0.3617, 0.293, 0.3618, 7.941e-05, 0.00629, 0.3891, 0.01819, 0.3891, 0.01545, 0.4043, 0.003542, 0.4043, 0.3389, 0.6568, 0.6779, 0.6568, 0.6779, 0.677, 0.3389, 0.677, 0.3617, 0.3086, 0.3462, 0.3086, 0.3462, 0.293, 0.3617, 0.293, 0.3618, 0.3232, 0.3462, 0.3232, 0.3462, 0.3086, 0.3617, 0.3086, 0.382, 0.3452, 0.3773, 0.3473, 0.3677, 0.3394, 0.3618, 0.3288, 0.3618, 0.3232, 0.3819, 0.3232, 0.9105, 0.02253, 0.9286, 0.02201, 0.9353, 0.2825, 0.924, 0.2828, 0.3161, 0.2948, 0.3161, 2.84e-06, 0.3317, 9.128e-07, 0.3317, 0.2948, 0.9129, 0.007266, 0.9309, 0.006748, 0.9286, 0.02201, 0.9105, 0.02253, 0.2959, 0.3247, 0.3161, 0.3247, 0.3161, 0.3302, 0.3113, 0.3417, 0.2997, 0.3561, 0.2959, 0.3548, 0.3161, 0.3104, 0.3317, 0.3104, 0.3317, 0.3247, 0.3161, 0.3247, 0.3161, 0.2948, 0.3317, 0.2948, 0.3317, 0.3104, 0.3161, 0.3104, 0.3618, 7.941e-05, 0.3617, 0.293, 0.3462, 0.293, 0.3462, 8.333e-05, 0.01035, 0.6903, 0.01056, 0.6856, 0.0182, 0.6801, 0.02606, 0.6932, 0.02309, 0.6933, 0.3389, 0.677, 0.6779, 0.677, 0.6779, 0.6927, 0.3389, 0.6927, 0.01892, 0.346, 0.01692, 0.3475, 0.009228, 0.3421, 0.01692, 0.3475, 0.01478, 0.3486, 0.009228, 0.3421, 0.01478, 0.3486, 0.01258, 0.349, 0.009228, 0.3421, 0.01258, 0.349, 0.0104, 0.3489, 0.009228, 0.3421, 0.0104, 0.3489, 0.008332, 0.3483, 0.009228, 0.3421, 0.008332, 0.3483, 0.006451, 0.347, 0.009228, 0.3421, 0.006451, 0.347, 0.00483, 0.3453, 0.009228, 0.3421, 0.9905, 0.3842, 0.9879, 0.3842, 0.9904, 0.3786, 0.9869, 0.6753, 0.9895, 0.6753, 0.9895, 0.681, 0.6733, 0.3429, 0.6716, 0.3446, 0.6687, 0.3395, 0.6716, 0.3446, 0.6696, 0.3459, 0.6687, 0.3395, 0.6696, 0.3459, 0.6674, 0.3466, 0.6687, 0.3395, 0.6674, 0.3466, 0.6651, 0.3468, 0.6687, 0.3395, 0.6651, 0.3468, 0.6628, 0.3464, 0.6687, 0.3395, 0.6628, 0.3464, 0.6606, 0.3455, 0.6687, 0.3395, 0.6606, 0.3455, 0.6584, 0.3441, 0.6687, 0.3395, 0.4092, 0.9821, 0.4123, 0.9974, 0.4101, 0.9974, 0.407, 0.9822, 0.407, 0.9822, 0.4101, 0.9974, 0.4083, 0.9975, 0.4052, 0.9823, 0.4052, 0.9823, 0.4083, 0.9975, 0.407, 0.9976, 0.4039, 0.9823, 0.9994, 0.66, 0.9966, 0.6753, 0.9955, 0.6753, 0.9982, 0.66, 0.9982, 0.66, 0.9955, 0.6753, 0.9938, 0.6753, 0.9966, 0.66, 0.9966, 0.66, 0.9938, 0.6753, 0.9918, 0.6753, 0.9945, 0.66, 0.9945, 0.66, 0.9918, 0.6753, 0.9895, 0.6753, 0.9922, 0.66, 0.9922, 0.66, 0.9895, 0.6753, 0.9869, 0.6753, 0.9896, 0.66, 0.4054, 0.7064, 0.403, 0.7217, 0.4007, 0.7217, 0.4031, 0.7065, 0.4031, 0.7065, 0.4007, 0.7217, 0.3989, 0.7218, 0.4013, 0.7066, 0.4013, 0.7066, 0.3989, 0.7218, 0.3975, 0.7219, 0.3999, 0.7066, 0.9973, 0.3842, 1.0, 0.3994, 0.9989, 0.3994, 0.9962, 0.3842, 0.9962, 0.3842, 0.9989, 0.3994, 0.9974, 0.3994, 0.9947, 0.3842, 0.9947, 0.3842, 0.9974, 0.3994, 0.9955, 0.3994, 0.9928, 0.3842, 0.9928, 0.3842, 0.9955, 0.3994, 0.9932, 0.3994, 0.9905, 0.3842, 0.9905, 0.3842, 0.9932, 0.3994, 0.9906, 0.3994, 0.9879, 0.3842, 0.403, 0.7217, 0.4092, 0.9821, 0.407, 0.9822, 0.4007, 0.7217, 0.4007, 0.7217, 0.407, 0.9822, 0.4052, 0.9823, 0.3989, 0.7218, 0.3989, 0.7218, 0.4052, 0.9823, 0.4039, 0.9823, 0.3975, 0.7219, 1.0, 0.3994, 0.9994, 0.66, 0.9982, 0.66, 0.9989, 0.3994, 0.9989, 0.3994, 0.9982, 0.66, 0.9966, 0.66, 0.9974, 0.3994, 0.9974, 0.3994, 0.9966, 0.66, 0.9945, 0.66, 0.9955, 0.3994, 0.9955, 0.3994, 0.9945, 0.66, 0.9922, 0.66, 0.9932, 0.3994, 0.9932, 0.3994, 0.9922, 0.66, 0.9896, 0.66, 0.9906, 0.3994, 9.757e-06, 0.3247, 0.009222, 0.3247, 0.009228, 0.3421, 0.003532, 0.3431, 2.224e-05, 0.3357, 0.03687, 0.3381, 0.03519, 0.3373, 0.03105, 0.33, 0.03519, 0.3373, 0.03329, 0.3369, 0.03105, 0.33, 0.03329, 0.3369, 0.0313, 0.3369, 0.03105, 0.33, 0.0313, 0.3369, 0.02935, 0.3373, 0.03105, 0.33, 0.02935, 0.3373, 0.02757, 0.3381, 0.03105, 0.33, 0.4162, 0.7061, 0.4146, 0.7061, 0.424, 0.7, 0.6521, 0.3388, 0.6505, 0.3378, 0.6468, 0.3294, 0.6505, 0.3378, 0.6487, 0.3371, 0.6468, 0.3294, 0.6487, 0.3371, 0.6467, 0.3367, 0.6468, 0.3294, 0.6467, 0.3367, 0.6446, 0.3367, 0.6468, 0.3294, 0.6446, 0.3367, 0.6427, 0.3371, 0.6468, 0.3294, 0.6427, 0.3371, 0.641, 0.3379, 0.6468, 0.3294, 0.8304, 0.01537, 0.8332, 9.144e-05, 0.8346, 9.568e-05, 0.8318, 0.01538, 0.8318, 0.01538, 0.8346, 9.568e-05, 0.8358, 9.903e-05, 0.8331, 0.01538, 0.8331, 0.01538, 0.8358, 9.903e-05, 0.8368, 0.0001012, 0.834, 0.01538, 0.4209, 0.9817, 0.424, 0.997, 0.4228, 0.997, 0.4197, 0.9818, 0.4197, 0.9818, 0.4228, 0.997, 0.4214, 0.9971, 0.4183, 0.9818, 0.4183, 0.9818, 0.4214, 0.9971, 0.4198, 0.9971, 0.4167, 0.9819, 0.8332, 0.2912, 0.8306, 0.2759, 0.832, 0.2759, 0.8347, 0.2912, 0.8347, 0.2912, 0.832, 0.2759, 0.8332, 0.276, 0.8359, 0.2912, 0.8359, 0.2912, 0.8332, 0.276, 0.8341, 0.276, 0.8368, 0.2912, 0.4189, 0.706, 0.4164, 0.7212, 0.4153, 0.7213, 0.4177, 0.706, 0.4177, 0.706, 0.4153, 0.7213, 0.4138, 0.7214, 0.4162, 0.7061, 0.4162, 0.7061, 0.4138, 0.7214, 0.4122, 0.7214, 0.4146, 0.7061, 0.8306, 0.2759, 0.8304, 0.01537, 0.8318, 0.01538, 0.832, 0.2759, 0.832, 0.2759, 0.8318, 0.01538, 0.8331, 0.01538, 0.8332, 0.276, 0.8332, 0.276, 0.8331, 0.01538, 0.834, 0.01538, 0.8341, 0.276, 0.4164, 0.7212, 0.4209, 0.9817, 0.4197, 0.9818, 0.4153, 0.7213, 0.4153, 0.7213, 0.4197, 0.9818, 0.4183, 0.9818, 0.4138, 0.7214, 0.4138, 0.7214, 0.4183, 0.9818, 0.4167, 0.9819, 0.4122, 0.7214, 0.375, 0.9759, 0.3913, 0.9757, 0.3941, 0.9911, 0.3777, 0.9912, 0.08055, 0.3527, 0.07803, 0.3543, 0.07206, 0.3489, 0.07803, 0.3543, 0.07503, 0.3555, 0.07206, 0.3489, 0.07503, 0.3555, 0.07176, 0.3561, 0.07206, 0.3489, 0.07176, 0.3561, 0.06845, 0.356, 0.07206, 0.3489, 0.06845, 0.356, 0.0653, 0.3553, 0.07206, 0.3489, 0.0653, 0.3553, 0.06255, 0.354, 0.07206, 0.3489, 0.6155, 0.3528, 0.6127, 0.354, 0.6058, 0.3474, 0.6127, 0.354, 0.6095, 0.3547, 0.6058, 0.3474, 0.6095, 0.3547, 0.6062, 0.3547, 0.6058, 0.3474, 0.6062, 0.3547, 0.6029, 0.3541, 0.6058, 0.3474, 0.6029, 0.3541, 0.5999, 0.3529, 0.6058, 0.3474, 0.5999, 0.3529, 0.5973, 0.3513, 0.6058, 0.3474, 0.375, 0.9759, 0.3777, 0.9912, 0.3751, 0.9912, 0.3724, 0.9759, 0.3724, 0.9759, 0.3751, 0.9912, 0.3728, 0.9913, 0.37, 0.976, 0.37, 0.976, 0.3728, 0.9913, 0.3709, 0.9913, 0.3681, 0.976, 0.7997, 0.01528, 0.8025, 0.0, 0.804, 3.59e-06, 0.8012, 0.01528, 0.8012, 0.01528, 0.804, 3.59e-06, 0.8059, 9.027e-06, 0.8032, 0.01529, 0.8032, 0.01529, 0.8059, 9.027e-06, 0.8083, 1.592e-05, 0.8055, 0.0153, 0.3776, 0.7002, 0.3749, 0.7154, 0.3723, 0.7154, 0.375, 0.7002, 0.375, 0.7002, 0.3723, 0.7154, 0.3699, 0.7154, 0.3727, 0.7002, 0.3727, 0.7002, 0.3699, 0.7154, 0.3681, 0.7155, 0.3708, 0.7003, 0.8015, 0.2911, 0.7989, 0.2758, 0.8004, 0.2759, 0.803, 0.2911, 0.803, 0.2911, 0.8004, 0.2759, 0.8024, 0.2759, 0.805, 0.2911, 0.805, 0.2911, 0.8024, 0.2759, 0.8048, 0.2759, 0.8074, 0.2911, 0.3749, 0.7154, 0.375, 0.9759, 0.3724, 0.9759, 0.3723, 0.7154, 0.3723, 0.7154, 0.3724, 0.9759, 0.37, 0.976, 0.3699, 0.7154, 0.3699, 0.7154, 0.37, 0.976, 0.3681, 0.976, 0.3681, 0.7155, 0.7989, 0.2758, 0.7997, 0.01528, 0.8012, 0.01528, 0.8004, 0.2759, 0.8004, 0.2759, 0.8012, 0.01528, 0.8032, 0.01529, 0.8024, 0.2759, 0.8024, 0.2759, 0.8032, 0.01529, 0.8055, 0.0153, 0.8048, 0.2759, 0.8304, 0.01537, 0.8055, 0.0153, 0.8083, 1.592e-05, 0.8332, 9.144e-05, 0.7472, 0.2979, 0.7496, 0.2979, 0.7595, 0.3048, 0.1032, 0.3407, 0.101, 0.3395, 0.1004, 0.3299, 0.101, 0.3395, 0.09866, 0.3392, 0.1004, 0.3299, 0.09866, 0.3392, 0.09629, 0.3397, 0.1004, 0.3299, 0.09629, 0.3397, 0.09415, 0.341, 0.1004, 0.3299, 0.5838, 0.3397, 0.5817, 0.3384, 0.5775, 0.3284, 0.5817, 0.3384, 0.5794, 0.338, 0.5775, 0.3284, 0.5794, 0.338, 0.5771, 0.3384, 0.5775, 0.3284, 0.5771, 0.3384, 0.5752, 0.3396, 0.5775, 0.3284, 0.7496, 0.006854, 0.7472, 0.006854, 0.7595, 0.0, 0.7444, 0.02214, 0.7472, 0.006854, 0.7496, 0.006854, 0.7469, 0.02214, 0.7469, 0.02214, 0.7496, 0.006854, 0.7516, 0.006853, 0.7489, 0.02214, 0.7489, 0.02214, 0.7516, 0.006853, 0.753, 0.006852, 0.7503, 0.02214, 0.3947, 0.9757, 0.3975, 0.991, 0.3961, 0.991, 0.3934, 0.9757, 0.3934, 0.9757, 0.3961, 0.991, 0.3941, 0.9911, 0.3913, 0.9757, 0.7472, 0.2979, 0.7445, 0.2827, 0.7469, 0.2827, 0.7496, 0.2979, 0.7496, 0.2979, 0.7469, 0.2827, 0.7489, 0.2827, 0.7516, 0.2979, 0.7516, 0.2979, 0.7489, 0.2827, 0.7503, 0.2827, 0.753, 0.2979, 0.3975, 0.7, 0.3948, 0.7152, 0.3933, 0.7152, 0.3961, 0.7, 0.3961, 0.7, 0.3933, 0.7152, 0.3912, 0.7152, 0.394, 0.7, 0.7445, 0.2827, 0.7444, 0.02214, 0.7469, 0.02214, 0.7469, 0.2827, 0.7469, 0.2827, 0.7469, 0.02214, 0.7489, 0.02214, 0.7489, 0.2827, 0.7489, 0.2827, 0.7489, 0.02214, 0.7503, 0.02214, 0.7503, 0.2827, 0.3948, 0.7152, 0.3947, 0.9757, 0.3934, 0.9757, 0.3933, 0.7152, 0.3933, 0.7152, 0.3934, 0.9757, 0.3913, 0.9757, 0.3912, 0.7152, 0.8418, 0.2801, 0.8619, 0.2801, 0.8646, 0.2954, 0.8446, 0.2954, 0.1232, 0.3525, 0.121, 0.3548, 0.117, 0.3506, 0.121, 0.3548, 0.1185, 0.356, 0.117, 0.3506, 0.1185, 0.356, 0.1158, 0.3559, 0.117, 0.3506, 0.1158, 0.3559, 0.1133, 0.3547, 0.117, 0.3506, 0.1133, 0.3547, 0.1112, 0.3523, 0.117, 0.3506, 0.5659, 0.3559, 0.5641, 0.3583, 0.5609, 0.3545, 0.5641, 0.3583, 0.5619, 0.3596, 0.5609, 0.3545, 0.5619, 0.3596, 0.5596, 0.3596, 0.5609, 0.3545, 0.5596, 0.3596, 0.5574, 0.3584, 0.5609, 0.3545, 0.5574, 0.3584, 0.5555, 0.356, 0.5609, 0.3545, 0.8418, 0.2801, 0.8446, 0.2954, 0.8416, 0.2955, 0.8388, 0.2801, 0.8388, 0.2801, 0.8416, 0.2955, 0.8395, 0.2955, 0.8368, 0.2802, 0.7217, 0.02215, 0.7244, 0.006857, 0.7255, 0.006856, 0.7228, 0.02215, 0.7228, 0.02215, 0.7255, 0.006856, 0.7276, 0.006855, 0.7249, 0.02214, 0.7249, 0.02214, 0.7276, 0.006855, 0.7307, 0.006855, 0.7279, 0.02214, 0.8494, 0.004428, 0.8467, 0.01963, 0.8437, 0.01965, 0.8464, 0.004448, 0.8464, 0.004448, 0.8437, 0.01965, 0.8416, 0.01968, 0.8443, 0.004483, 0.729, 0.2979, 0.7263, 0.2827, 0.7275, 0.2827, 0.7302, 0.2979, 0.7302, 0.2979, 0.7275, 0.2827, 0.7297, 0.2827, 0.7325, 0.2979, 0.7325, 0.2979, 0.7297, 0.2827, 0.7328, 0.2827, 0.7355, 0.2979, 0.8467, 0.01963, 0.8418, 0.2801, 0.8388, 0.2801, 0.8437, 0.01965, 0.8437, 0.01965, 0.8388, 0.2801, 0.8368, 0.2802, 0.8416, 0.01968, 0.7263, 0.2827, 0.7217, 0.02215, 0.7228, 0.02215, 0.7275, 0.2827, 0.7275, 0.2827, 0.7228, 0.02215, 0.7249, 0.02214, 0.7297, 0.2827, 0.7297, 0.2827, 0.7249, 0.02214, 0.7279, 0.02214, 0.7328, 0.2827, 0.7444, 0.02214, 0.7279, 0.02214, 0.7307, 0.006855, 0.7472, 0.006854, 0.714, 0.2915, 0.7158, 0.2916, 0.7217, 0.2961, 0.3389, 0.3715, 0.3373, 0.371, 0.3373, 0.3648, 0.3373, 0.371, 0.3356, 0.3715, 0.3373, 0.3648, 0.8665, 0.004361, 0.8647, 0.004375, 0.8726, 0.0, 0.8646, 0.2954, 0.8665, 0.2954, 0.8726, 0.2998, 0.5442, 0.3375, 0.5426, 0.3369, 0.5428, 0.3306, 0.5426, 0.3369, 0.5409, 0.3372, 0.5428, 0.3306, 0.5409, 0.3372, 0.5394, 0.3383, 0.5428, 0.3306, 0.716, 0.01574, 0.719, 0.000495, 0.7207, 0.0005238, 0.7177, 0.01576, 0.7177, 0.01576, 0.7207, 0.0005238, 0.7217, 0.0005403, 0.7187, 0.01578, 0.865, 0.2801, 0.8677, 0.2954, 0.8665, 0.2954, 0.8637, 0.2801, 0.8637, 0.2801, 0.8665, 0.2954, 0.8646, 0.2954, 0.8619, 0.2801, 0.714, 0.2915, 0.7115, 0.2763, 0.7133, 0.2763, 0.7158, 0.2916, 0.7158, 0.2916, 0.7133, 0.2763, 0.7144, 0.2763, 0.7169, 0.2916, 0.8676, 0.004336, 0.8649, 0.01954, 0.8638, 0.01956, 0.8665, 0.004361, 0.8665, 0.004361, 0.8638, 0.01956, 0.862, 0.01958, 0.8647, 0.004375, 0.7115, 0.2763, 0.716, 0.01574, 0.7177, 0.01576, 0.7133, 0.2763, 0.7133, 0.2763, 0.7177, 0.01576, 0.7187, 0.01578, 0.7144, 0.2763, 0.8649, 0.01954, 0.865, 0.2801, 0.8637, 0.2801, 0.8638, 0.01956, 0.8638, 0.01956, 0.8637, 0.2801, 0.8619, 0.2801, 0.862, 0.01958, 0.7677, 0.276, 0.7934, 0.2758, 0.7962, 0.2911, 0.7704, 0.2913, 0.1673, 0.3624, 0.163, 0.3648, 0.1603, 0.3595, 0.163, 0.3648, 0.1583, 0.3645, 0.1603, 0.3595, 0.1583, 0.3645, 0.1544, 0.3615, 0.1603, 0.3595, 0.5241, 0.3555, 0.5199, 0.3584, 0.5176, 0.353, 0.5199, 0.3584, 0.5147, 0.3588, 0.5176, 0.353, 0.5147, 0.3588, 0.5101, 0.3566, 0.5176, 0.353, 0.7677, 0.276, 0.7704, 0.2913, 0.7665, 0.2914, 0.7637, 0.276, 0.6864, 0.01524, 0.6894, 0.0, 0.692, 4.23e-05, 0.6891, 0.01528, 0.6891, 0.01528, 0.692, 4.23e-05, 0.6965, 0.0001168, 0.6935, 0.01536, 0.7663, 0.0002292, 0.7635, 0.01543, 0.7595, 0.01548, 0.7623, 0.0002819, 0.6803, 0.291, 0.6779, 0.2757, 0.6803, 0.2757, 0.6827, 0.291, 0.6827, 0.291, 0.6803, 0.2757, 0.6847, 0.2758, 0.6872, 0.2911, 0.7635, 0.01543, 0.7677, 0.276, 0.7637, 0.276, 0.7595, 0.01548, 0.6779, 0.2757, 0.6864, 0.01524, 0.6891, 0.01528, 0.6803, 0.2757, 0.6803, 0.2757, 0.6891, 0.01528, 0.6935, 0.01536, 0.6847, 0.2758, 0.716, 0.01574, 0.6935, 0.01536, 0.6965, 0.0001168, 0.719, 0.000495, 0.1988, 0.3404, 0.196, 0.3387, 0.1945, 0.3311, 0.196, 0.3387, 0.1928, 0.3386, 0.1945, 0.3311, 0.1928, 0.3386, 0.1899, 0.3402, 0.1945, 0.3311, 0.4883, 0.3385, 0.4852, 0.337, 0.4834, 0.3298, 0.4852, 0.337, 0.4817, 0.3371, 0.4834, 0.3298, 0.4817, 0.3371, 0.4786, 0.3386, 0.4834, 0.3298, 0.4423, 0.7153, 0.445, 0.7, 0.4478, 0.7, 0.4451, 0.7152, 0.4451, 0.7152, 0.4478, 0.7, 0.4494, 0.7, 0.4467, 0.7152, 0.7961, 0.2757, 0.7989, 0.291, 0.7962, 0.2911, 0.7934, 0.2758, 0.4451, 0.991, 0.4423, 0.9758, 0.4452, 0.9758, 0.4479, 0.991, 0.4479, 0.991, 0.4452, 0.9758, 0.4467, 0.9758, 0.4494, 0.991, 0.7989, 0.0, 0.7961, 0.0152, 0.7934, 0.01523, 0.7962, 3.488e-05, 0.4423, 0.9758, 0.4423, 0.7153, 0.4451, 0.7152, 0.4452, 0.9758, 0.4452, 0.9758, 0.4451, 0.7152, 0.4467, 0.7152, 0.4467, 0.9758, 0.7961, 0.0152, 0.7961, 0.2757, 0.7934, 0.2758, 0.7934, 0.01523, 0.4584, 0.976, 0.4681, 0.9758, 0.4709, 0.9911, 0.4612, 0.9913, 0.2198, 0.3513, 0.217, 0.3529, 0.2135, 0.3486, 0.217, 0.3529, 0.2137, 0.3534, 0.2135, 0.3486, 0.2137, 0.3534, 0.2106, 0.3525, 0.2135, 0.3486, 0.2106, 0.3525, 0.2079, 0.3506, 0.2135, 0.3486, 0.4707, 0.3455, 0.4677, 0.3472, 0.4644, 0.3428, 0.4677, 0.3472, 0.4642, 0.348, 0.4644, 0.3428, 0.4642, 0.348, 0.4606, 0.3476, 0.4644, 0.3428, 0.4606, 0.3476, 0.4575, 0.3463, 0.4644, 0.3428, 0.4584, 0.976, 0.4612, 0.9913, 0.4586, 0.9913, 0.4558, 0.976, 0.4558, 0.976, 0.4586, 0.9913, 0.4568, 0.9914, 0.454, 0.9761, 0.4275, 0.7153, 0.4302, 0.7, 0.4324, 0.7, 0.4297, 0.7153, 0.4297, 0.7153, 0.4324, 0.7, 0.4353, 0.7, 0.4326, 0.7153, 0.4565, 0.7002, 0.4538, 0.7154, 0.4511, 0.7155, 0.4538, 0.7003, 0.4538, 0.7003, 0.4511, 0.7155, 0.4494, 0.7155, 0.4521, 0.7003, 0.4267, 0.9911, 0.424, 0.9758, 0.4261, 0.9758, 0.4289, 0.9911, 0.4289, 0.9911, 0.4261, 0.9758, 0.429, 0.9758, 0.4318, 0.9911, 0.4538, 0.7154, 0.4584, 0.976, 0.4558, 0.976, 0.4511, 0.7155, 0.4511, 0.7155, 0.4558, 0.976, 0.454, 0.9761, 0.4494, 0.7155, 0.424, 0.9758, 0.4275, 0.7153, 0.4297, 0.7153, 0.4261, 0.9758, 0.4261, 0.9758, 0.4297, 0.7153, 0.4326, 0.7153, 0.429, 0.9758, 0.4423, 0.7153, 0.4326, 0.7153, 0.4353, 0.7, 0.445, 0.7, 0.9569, 0.3002, 0.9591, 0.3002, 0.971, 0.3085, 0.2428, 0.341, 0.2404, 0.34, 0.238, 0.3286, 0.2404, 0.34, 0.2378, 0.3396, 0.238, 0.3286, 0.2378, 0.3396, 0.2352, 0.3398, 0.238, 0.3286, 0.2352, 0.3398, 0.2327, 0.3407, 0.238, 0.3286, 0.2327, 0.3407, 0.2305, 0.3422, 0.238, 0.3286, 0.4481, 0.34, 0.4457, 0.3387, 0.4399, 0.3272, 0.4457, 0.3387, 0.443, 0.3379, 0.4399, 0.3272, 0.443, 0.3379, 0.4402, 0.3376, 0.4399, 0.3272, 0.4402, 0.3376, 0.4374, 0.3379, 0.4399, 0.3272, 0.4374, 0.3379, 0.4348, 0.3386, 0.4399, 0.3272, 0.9594, 0.005733, 0.9571, 0.004555, 0.971, 0.0007863, 0.9544, 0.01984, 0.9571, 0.004555, 0.9594, 0.005733, 0.9566, 0.02102, 0.9566, 0.02102, 0.9594, 0.005733, 0.9614, 0.006829, 0.9587, 0.02212, 0.9587, 0.02212, 0.9614, 0.006829, 0.963, 0.00777, 0.9603, 0.02306, 0.9603, 0.02306, 0.963, 0.00777, 0.9641, 0.008492, 0.9614, 0.02378, 0.472, 0.9764, 0.4748, 0.9917, 0.473, 0.9912, 0.4702, 0.9759, 0.4702, 0.9759, 0.473, 0.9912, 0.4709, 0.9911, 0.4681, 0.9758, 0.9569, 0.3002, 0.9541, 0.285, 0.9564, 0.285, 0.9591, 0.3002, 0.9591, 0.3002, 0.9564, 0.285, 0.9584, 0.285, 0.9611, 0.3002, 0.9611, 0.3002, 0.9584, 0.285, 0.9599, 0.285, 0.9626, 0.3002, 0.4748, 0.7, 0.4721, 0.7152, 0.4708, 0.7152, 0.4735, 0.7, 0.4735, 0.7, 0.4708, 0.7152, 0.4689, 0.7153, 0.4716, 0.7, 0.4716, 0.7, 0.4689, 0.7153, 0.4667, 0.7153, 0.4694, 0.7001, 0.9541, 0.285, 0.9544, 0.01984, 0.9566, 0.02102, 0.9564, 0.285, 0.9564, 0.285, 0.9566, 0.02102, 0.9587, 0.02212, 0.9584, 0.285, 0.9584, 0.285, 0.9587, 0.02212, 0.9603, 0.02306, 0.9599, 0.285, 0.4721, 0.7152, 0.4733, 0.977, 0.472, 0.9764, 0.4708, 0.7152, 0.4708, 0.7152, 0.472, 0.9764, 0.4702, 0.9759, 0.4689, 0.7153, 0.4689, 0.7153, 0.4702, 0.9759, 0.4681, 0.9758, 0.4667, 0.7153, 0.3416, 0.9839, 0.3531, 0.9792, 0.3553, 0.9946, 0.3438, 0.9993, 0.2597, 0.3491, 0.2579, 0.3499, 0.2545, 0.3463, 0.2579, 0.3499, 0.2559, 0.3502, 0.2545, 0.3463, 0.2559, 0.3502, 0.2538, 0.35, 0.2545, 0.3463, 0.2538, 0.35, 0.2519, 0.3493, 0.2545, 0.3463, 0.2519, 0.3493, 0.2503, 0.3481, 0.2545, 0.3463, 0.4276, 0.3435, 0.426, 0.3444, 0.4232, 0.3406, 0.426, 0.3444, 0.424, 0.3449, 0.4232, 0.3406, 0.424, 0.3449, 0.4218, 0.3451, 0.4232, 0.3406, 0.4218, 0.3451, 0.4197, 0.3449, 0.4232, 0.3406, 0.4197, 0.3449, 0.4178, 0.3443, 0.4232, 0.3406, 0.3416, 0.9839, 0.3438, 0.9993, 0.3423, 0.9998, 0.3401, 0.9844, 0.3401, 0.9844, 0.3423, 0.9998, 0.3412, 1.0, 0.3389, 0.9846, 0.9438, 0.01529, 0.9465, 0.0, 0.9476, 0.0001485, 0.9449, 0.01544, 0.9449, 0.01544, 0.9476, 0.0001485, 0.9492, 0.0006344, 0.9464, 0.01592, 0.9464, 0.01592, 0.9492, 0.0006344, 0.9509, 0.00141, 0.9482, 0.0167, 0.3519, 0.7, 0.3487, 0.7151, 0.3472, 0.7151, 0.3504, 0.7, 0.3504, 0.7, 0.3472, 0.7151, 0.3461, 0.7151, 0.3493, 0.7, 0.945, 0.3002, 0.9423, 0.285, 0.9434, 0.285, 0.9461, 0.3002, 0.9461, 0.3002, 0.9434, 0.285, 0.9449, 0.285, 0.9476, 0.3002, 0.9476, 0.3002, 0.9449, 0.285, 0.9466, 0.285, 0.9494, 0.3002, 0.3487, 0.7151, 0.3416, 0.9839, 0.3401, 0.9844, 0.3472, 0.7151, 0.3472, 0.7151, 0.3401, 0.9844, 0.3389, 0.9846, 0.3461, 0.7151, 0.9423, 0.285, 0.9438, 0.01529, 0.9449, 0.01544, 0.9434, 0.285, 0.9434, 0.285, 0.9449, 0.01544, 0.9464, 0.01592, 0.9449, 0.285, 0.9449, 0.285, 0.9464, 0.01592, 0.9482, 0.0167, 0.9466, 0.285, 0.9544, 0.01984, 0.9482, 0.0167, 0.9509, 0.00141, 0.9571, 0.004555, 0.8925, 0.2993, 0.895, 0.2993, 0.9073, 0.3076, 0.2841, 0.3421, 0.282, 0.3406, 0.2805, 0.3287, 0.282, 0.3406, 0.2797, 0.3397, 0.2805, 0.3287, 0.2797, 0.3397, 0.2771, 0.3394, 0.2805, 0.3287, 0.2771, 0.3394, 0.2747, 0.3398, 0.2805, 0.3287, 0.2747, 0.3398, 0.2724, 0.3409, 0.2805, 0.3287, 0.3553, 0.9946, 0.3573, 0.9937, 0.3681, 0.9998, 0.3242, 0.3706, 0.3268, 0.3699, 0.3334, 0.3783, 0.3268, 0.3699, 0.3293, 0.3687, 0.3334, 0.3783, 0.3293, 0.3687, 0.3316, 0.3669, 0.3334, 0.3783, 0.3316, 0.3669, 0.3334, 0.3648, 0.3334, 0.3783, 0.8953, 0.008133, 0.8928, 0.008251, 0.9073, 0.0, 0.8901, 0.02354, 0.8928, 0.008251, 0.8953, 0.008133, 0.8926, 0.02342, 0.8926, 0.02342, 0.8953, 0.008133, 0.8975, 0.007788, 0.8948, 0.02308, 0.8948, 0.02308, 0.8975, 0.007788, 0.8994, 0.007239, 0.8967, 0.02253, 0.8967, 0.02253, 0.8994, 0.007239, 0.9008, 0.006524, 0.898, 0.02181, 0.3565, 0.9775, 0.3588, 0.9929, 0.3573, 0.9937, 0.355, 0.9783, 0.355, 0.9783, 0.3573, 0.9937, 0.3553, 0.9946, 0.3531, 0.9792, 0.8925, 0.2993, 0.8898, 0.2841, 0.8923, 0.2841, 0.895, 0.2993, 0.895, 0.2993, 0.8923, 0.2841, 0.8946, 0.2841, 0.8973, 0.2993, 0.8973, 0.2993, 0.8946, 0.2841, 0.8964, 0.2841, 0.8991, 0.2993, 0.8991, 0.2993, 0.8964, 0.2841, 0.8977, 0.2841, 0.9005, 0.2993, 0.3681, 0.7003, 0.3648, 0.7154, 0.3634, 0.7154, 0.3667, 0.7003, 0.3667, 0.7003, 0.3634, 0.7154, 0.3615, 0.7154, 0.3647, 0.7003, 0.8898, 0.2841, 0.8901, 0.02354, 0.8926, 0.02342, 0.8923, 0.2841, 0.8923, 0.2841, 0.8926, 0.02342, 0.8948, 0.02308, 0.8946, 0.2841, 0.8946, 0.2841, 0.8948, 0.02308, 0.8967, 0.02253, 0.8964, 0.2841, 0.8964, 0.2841, 0.8967, 0.02253, 0.898, 0.02181, 0.8977, 0.2841, 0.3648, 0.7154, 0.3565, 0.9775, 0.355, 0.9783, 0.3634, 0.7154, 0.3634, 0.7154, 0.355, 0.9783, 0.3531, 0.9792, 0.3615, 0.7154, 0.924, 0.2828, 0.9353, 0.2825, 0.9384, 0.2977, 0.9271, 0.2981, 0.2997, 0.3561, 0.298, 0.3575, 0.2959, 0.3548, 0.298, 0.3575, 0.2961, 0.3579, 0.2959, 0.3548, 0.2961, 0.3579, 0.2943, 0.3572, 0.2959, 0.3548, 0.2943, 0.3572, 0.2928, 0.3556, 0.2959, 0.3548, 0.386, 0.3467, 0.3841, 0.3481, 0.382, 0.3452, 0.3841, 0.3481, 0.3818, 0.3487, 0.382, 0.3452, 0.3818, 0.3487, 0.3794, 0.3484, 0.382, 0.3452, 0.3794, 0.3484, 0.3773, 0.3473, 0.382, 0.3452, 0.924, 0.2828, 0.9271, 0.2981, 0.9252, 0.2982, 0.922, 0.2829, 0.922, 0.2829, 0.9252, 0.2982, 0.9239, 0.2982, 0.9208, 0.283, 0.8798, 0.02354, 0.8825, 0.008254, 0.8841, 0.008253, 0.8814, 0.02354, 0.8814, 0.02354, 0.8841, 0.008253, 0.8862, 0.008252, 0.8835, 0.02354, 0.9129, 0.007266, 0.9105, 0.02253, 0.9085, 0.02259, 0.9109, 0.007331, 0.9109, 0.007331, 0.9085, 0.02259, 0.9073, 0.02265, 0.9097, 0.007389, 0.8753, 0.2993, 0.8726, 0.2841, 0.874, 0.2841, 0.8767, 0.2993, 0.8767, 0.2993, 0.874, 0.2841, 0.8761, 0.2841, 0.8788, 0.2993, 0.9105, 0.02253, 0.924, 0.2828, 0.922, 0.2829, 0.9085, 0.02259, 0.9085, 0.02259, 0.922, 0.2829, 0.9208, 0.283, 0.9073, 0.02265, 0.8726, 0.2841, 0.8798, 0.02354, 0.8814, 0.02354, 0.874, 0.2841, 0.874, 0.2841, 0.8814, 0.02354, 0.8835, 0.02354, 0.8761, 0.2841, 0.8901, 0.02354, 0.8835, 0.02354, 0.8862, 0.008252, 0.8928, 0.008251, 0.3215, 0.3409, 0.3196, 0.3396, 0.3161, 0.3302, 0.3196, 0.3396, 0.3174, 0.339, 0.3161, 0.3302, 0.3174, 0.339, 0.3152, 0.3391, 0.3161, 0.3302, 0.3152, 0.3391, 0.313, 0.3401, 0.3161, 0.3302, 0.9331, 0.006677, 0.9309, 0.006748, 0.9423, 0.0, 0.3677, 0.3394, 0.3656, 0.338, 0.3618, 0.3288, 0.3656, 0.338, 0.363, 0.3371, 0.3618, 0.3288, 0.363, 0.3371, 0.3603, 0.3368, 0.3618, 0.3288, 0.3603, 0.3368, 0.3577, 0.3371, 0.3618, 0.3288, 0.9827, 0.004551, 0.9807, 0.003487, 0.9911, 0.0003528, 0.9784, 0.01884, 0.9807, 0.003487, 0.9827, 0.004551, 0.9803, 0.0199, 0.9803, 0.0199, 0.9827, 0.004551, 0.9843, 0.005515, 0.9819, 0.02087, 0.9819, 0.02087, 0.9843, 0.005515, 0.9853, 0.006285, 0.983, 0.02164, 0.9391, 0.283, 0.9423, 0.2982, 0.9405, 0.2978, 0.9374, 0.2826, 0.9374, 0.2826, 0.9405, 0.2978, 0.9384, 0.2977, 0.9353, 0.2825, 0.9875, 0.2981, 0.9844, 0.2829, 0.9865, 0.2829, 0.9896, 0.298, 0.9896, 0.298, 0.9865, 0.2829, 0.988, 0.2829, 0.9911, 0.298, 0.936, 0.006543, 0.9336, 0.02181, 0.9325, 0.02187, 0.9349, 0.006607, 0.9349, 0.006607, 0.9325, 0.02187, 0.9308, 0.02194, 0.9331, 0.006677, 0.9331, 0.006677, 0.9308, 0.02194, 0.9286, 0.02201, 0.9309, 0.006748, 0.9844, 0.2829, 0.9784, 0.01884, 0.9803, 0.0199, 0.9865, 0.2829, 0.9865, 0.2829, 0.9803, 0.0199, 0.9819, 0.02087, 0.988, 0.2829, 0.9336, 0.02181, 0.9404, 0.2837, 0.9391, 0.283, 0.9325, 0.02187, 0.9325, 0.02187, 0.9391, 0.283, 0.9374, 0.2826, 0.9308, 0.02194, 0.9308, 0.02194, 0.9374, 0.2826, 0.9353, 0.2825, 0.9286, 0.02201, 0.003542, 0.4043, 0.01545, 0.4043, 0.01545, 0.6648, 0.007805, 0.6703, 0.00629, 0.3891, 0.00396, 0.3891, 0.005472, 0.3866, 0.3323, 0.3481, 0.3301, 0.3484, 0.3317, 0.3457, 0.3301, 0.3484, 0.328, 0.3472, 0.3317, 0.3457, 0.3505, 0.3406, 0.3479, 0.3413, 0.3461, 0.3375, 0.3479, 0.3413, 0.3453, 0.3409, 0.3461, 0.3375, 0.008172, 0.6871, 0.01056, 0.6856, 0.01035, 0.6903, 0.007805, 0.6703, 0.01056, 0.6856, 0.008172, 0.6871, 0.005413, 0.6717, 0.005413, 0.6717, 0.008172, 0.6871, 0.006664, 0.6875, 0.003905, 0.6722, 0.971, 0.01535, 0.9734, 0.0, 0.9753, 0.0007218, 0.973, 0.01608, 0.00629, 0.3891, 0.003542, 0.4043, 0.001212, 0.4043, 0.00396, 0.3891, 0.00396, 0.3891, 0.001212, 0.4043, 0.0, 0.4043, 0.002748, 0.3891, 0.9769, 0.2984, 0.9738, 0.2832, 0.9758, 0.2832, 0.9789, 0.2983, 0.003542, 0.4043, 0.007805, 0.6703, 0.005413, 0.6717, 0.001212, 0.4043, 0.001212, 0.4043, 0.005413, 0.6717, 0.003905, 0.6722, 0.0, 0.4043, 0.9738, 0.2832, 0.971, 0.01535, 0.973, 0.01608, 0.9758, 0.2832, 0.007805, 0.6703, 0.01545, 0.6648, 0.0182, 0.6801, 0.01056, 0.6856])
me_cube.materials.append(mat_material)
me_cube.use_remesh_preserve_volume = False
me_cube.use_remesh_preserve_attributes = False
me_cube.use_mirror_vertex_groups = False
me_cube.update()

# ---- objects
ob_cube = bpy.data.objects.new('Cube', me_cube)
ob_lamp = bpy.data.objects.new('Lamp', light_lamp)
ob_camera = bpy.data.objects.new('Camera', cam_camera)

# ---- transforms, parenting, visibility, modifiers, constraints
ob_cube.location = (0.0, 0.0, 0.0)
ob_cube.scale = (5.637, 1.0, 1.0)
ob_cube.lock_rotations_4d = False
ob_cube.empty_display_type = 'ARROWS'
ob_cube.lineart.crease_threshold = 0.0
ob_lamp.location = (4.076, 1.005, 5.904)
ob_lamp.rotation_euler = (0.6503, 0.05522, 1.866)
ob_lamp.lock_rotations_4d = False
ob_lamp.empty_display_type = 'ARROWS'
ob_lamp.color = (0.0, 0.0, 0.0, 0.0)
ob_lamp.lineart.crease_threshold = 0.0
ob_camera.location = (7.481, -6.508, 5.344)
ob_camera.rotation_euler = (1.109, 0.0, 0.8149)
ob_camera.lock_rotations_4d = False
ob_camera.empty_display_type = 'ARROWS'
ob_camera.color = (0.0, 0.0, 0.0, 0.0)
ob_camera.display_type = 'WIRE'
ob_camera.lineart.crease_threshold = 0.0

# ---- collection membership
col_collection_1.objects.link(ob_cube)
col_collection_1.objects.link(ob_lamp)
col_collection_1.objects.link(ob_camera)

# ---- scene / render settings (as saved in the file)
scene.camera = ob_camera
scene.frame_start = 1; scene.frame_end = 250; scene.frame_set(2)
scene.render.engine = 'BLENDER_EEVEE_NEXT'
scene.render.resolution_percentage = 50
scene.render.dither_intensity = 0.0
scene.cycles.use_denoising = False
scene.cycles.samples = 128
scene.cycles.sampling_pattern = 'TABULATED_SOBOL'
scene.cycles.use_adaptive_sampling = False
scene.cycles.use_light_tree = False
scene.cycles.blur_glossy = 0.0
scene.cycles.sample_clamp_indirect = 0.0
scene.view_settings.view_transform = 'Standard'
bpy.context.view_layer.update()
